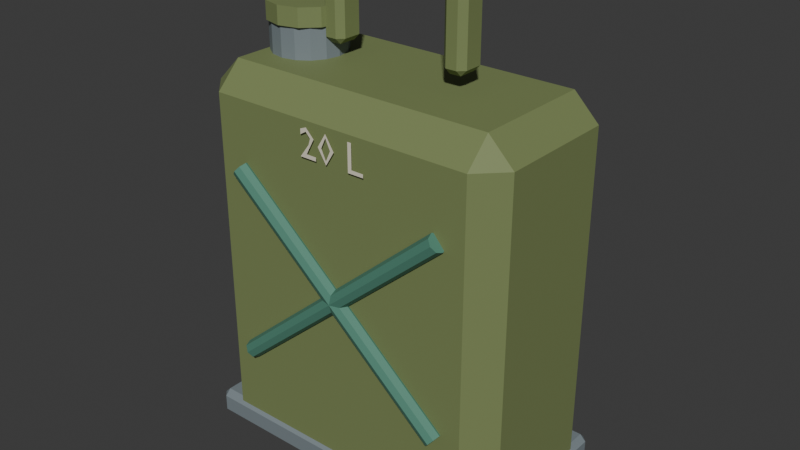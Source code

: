 # Source: jerry_can.blend  (saved by Blender 5.2.45; exported with 4.5.12 LTS)
import bpy
from mathutils import Matrix  # noqa: F401  (used for matrix-valued properties, if any)

bpy.ops.wm.read_factory_settings(use_empty=True)
scene = bpy.context.scene
scene.name = 'Scene'

# ---- collections
col_collection = bpy.data.collections.new('Collection'); scene.collection.children.link(col_collection)

# ---- materials (node trees are filled in below, after node groups)
mat_loot_vertex_palette = bpy.data.materials.new('Loot vertex palette')

# ---- material node trees
mat_loot_vertex_palette.use_nodes = True; mat_loot_vertex_palette.node_tree.nodes.clear()
_N = mat_loot_vertex_palette.node_tree.nodes; _L = mat_loot_vertex_palette.node_tree.links
n0 = _N.new('ShaderNodeBsdfPrincipled'); n0.name = 'Principled BSDF'; n0.location = (-200, 100)
n0.inputs[2].default_value = 0.68
n0.inputs[10].default_value = 0.005
n1 = _N.new('ShaderNodeOutputMaterial'); n1.name = 'Material Output'; n1.location = (200, 100)
n2 = _N.new('ShaderNodeVertexColor'); n2.name = 'Color Attribute'; n2.location = (0, 0)
n2.layer_name = 'Color'
_L.new(n0.outputs[0], n1.inputs[0])
_L.new(n2.outputs[0], n0.inputs[0])
n1.is_active_output = True

# ---- world
world_world = bpy.data.worlds.new('World'); scene.world = world_world
world_world.use_nodes = True; world_world.node_tree.nodes.clear()
_N = world_world.node_tree.nodes; _L = world_world.node_tree.links
n0 = _N.new('ShaderNodeOutputWorld'); n0.name = 'World Output'; n0.location = (200, 100)
n1 = _N.new('ShaderNodeBackground'); n1.name = 'Background'; n1.location = (-200, 100)
n1.inputs[0].default_value = (0.05088, 0.05088, 0.05088, 1.0)
_L.new(n1.outputs[0], n0.inputs[0])
n0.is_active_output = True
world_world.color = (0.05088, 0.05088, 0.05088)
world_world.sun_shadow_jitter_overblur = 0.0

# ---- meshes
me_cube_001 = bpy.data.meshes.new('Cube.001')
me_cube_001.from_pydata([(-0.135, -0.06, -0.195), (-0.135, -0.085, -0.17), (-0.16, -0.06, -0.17), (-0.135, -0.085, 0.17), (-0.135, -0.06, 0.195), (-0.16, -0.06, 0.17), (-0.135, 0.06, -0.195), (-0.16, 0.06, -0.17), (-0.135, 0.085, -0.17), (-0.135, 0.06, 0.195), (-0.135, 0.085, 0.17), (-0.16, 0.06, 0.17), (0.135, -0.06, -0.195), (0.16, -0.06, -0.17), (0.135, -0.085, -0.17), (0.135, -0.06, 0.195), (0.135, -0.085, 0.17), (0.16, -0.06, 0.17), (0.135, 0.06, -0.195), (0.135, 0.085, -0.17), (0.16, 0.06, -0.17), (0.135, 0.06, 0.195), (0.16, 0.06, 0.17), (0.135, 0.085, 0.17)], [], [(0, 1, 2), (3, 4, 5), (6, 7, 8), (9, 10, 11), (12, 13, 14), (15, 16, 17), (18, 19, 20), (21, 22, 23), (6, 0, 2, 7), (1, 3, 5, 2), (4, 9, 11, 5), (10, 8, 7, 11), (18, 6, 8, 19), (9, 21, 23, 10), (22, 20, 19, 23), (12, 18, 20, 13), (21, 15, 17, 22), (16, 14, 13, 17), (0, 12, 14, 1), (15, 4, 3, 16), (6, 18, 12, 0), (2, 5, 11, 7), (14, 16, 3, 1), (21, 9, 4, 15), (8, 10, 23, 19), (20, 22, 17, 13)])
_uv = me_cube_001.uv_layers.new(name='UVMap')
_uv.uv.foreach_set('vector', [0.1445, 0.7132, 0.1445, 0.75, 0.125, 0.7132, 0.609, 0.0, 0.625, 0.03676, 0.609, 0.03676, 0.1445, 0.5368, 0.125, 0.5368, 0.1445, 0.5, 0.625, 0.232, 0.609, 0.2646, 0.609, 0.2132, 0.3555, 0.7132, 0.387, 0.7132, 0.3732, 0.7598, 0.6348, 0.7414, 0.609, 0.7695, 0.609, 0.7224, 0.3555, 0.5368, 0.3732, 0.4902, 0.387, 0.5368, 0.6348, 0.5086, 0.609, 0.5276, 0.609, 0.4805, 0.1445, 0.5368, 0.1445, 0.7132, 0.125, 0.7132, 0.125, 0.5368, 0.391, 0.0, 0.609, 0.0, 0.609, 0.03676, 0.391, 0.03676, 0.625, 0.03676, 0.625, 0.232, 0.609, 0.2132, 0.609, 0.03676, 0.609, 0.2646, 0.391, 0.2695, 0.391, 0.2132, 0.609, 0.2132, 0.3555, 0.5368, 0.1445, 0.5368, 0.1445, 0.5, 0.3732, 0.4902, 0.625, 0.232, 0.6348, 0.5086, 0.609, 0.4805, 0.609, 0.2646, 0.609, 0.5276, 0.387, 0.5368, 0.3732, 0.4902, 0.609, 0.4805, 0.3555, 0.7132, 0.3555, 0.5368, 0.387, 0.5368, 0.387, 0.7132, 0.6348, 0.5086, 0.6348, 0.7414, 0.609, 0.7224, 0.609, 0.5276, 0.609, 0.7695, 0.3732, 0.7598, 0.387, 0.7132, 0.609, 0.7224, 0.1445, 0.7132, 0.3555, 0.7132, 0.3732, 0.7598, 0.1445, 0.75, 0.6348, 0.7414, 0.625, 0.9805, 0.609, 0.9805, 0.609, 0.7695, 0.1445, 0.5368, 0.3555, 0.5368, 0.3555, 0.7132, 0.1445, 0.7132, 0.391, 0.03676, 0.609, 0.03676, 0.609, 0.2132, 0.391, 0.2132, 0.3732, 0.7598, 0.609, 0.7695, 0.609, 0.9805, 0.391, 0.9805, 0.6348, 0.5086, 0.8555, 0.5368, 0.8555, 0.7132, 0.6348, 0.7414, 0.391, 0.2695, 0.609, 0.2646, 0.609, 0.4805, 0.3732, 0.4902, 0.387, 0.5368, 0.609, 0.5276, 0.609, 0.7224, 0.387, 0.7132])
_ca = me_cube_001.color_attributes.new('Color', 'BYTE_COLOR', 'CORNER')
_ca.data.foreach_set('color', [0.1912, 0.2384, 0.09084, 1.0, 0.1912, 0.2384, 0.09084, 1.0, 0.1912, 0.2384, 0.09084, 1.0, 0.1912, 0.2384, 0.09084, 1.0, 0.1912, 0.2384, 0.09084, 1.0, 0.1912, 0.2384, 0.09084, 1.0, 0.1912, 0.2384, 0.09084, 1.0, 0.1912, 0.2384, 0.09084, 1.0, 0.1912, 0.2384, 0.09084, 1.0, 0.1912, 0.2384, 0.09084, 1.0, 0.1912, 0.2384, 0.09084, 1.0, 0.1912, 0.2384, 0.09084, 1.0, 0.1912, 0.2384, 0.09084, 1.0, 0.1912, 0.2384, 0.09084, 1.0, 0.1912, 0.2384, 0.09084, 1.0, 0.1912, 0.2384, 0.09084, 1.0, 0.1912, 0.2384, 0.09084, 1.0, 0.1912, 0.2384, 0.09084, 1.0, 0.1912, 0.2384, 0.09084, 1.0, 0.1912, 0.2384, 0.09084, 1.0, 0.1912, 0.2384, 0.09084, 1.0, 0.1912, 0.2384, 0.09084, 1.0, 0.1912, 0.2384, 0.09084, 1.0, 0.1912, 0.2384, 0.09084, 1.0, 0.1912, 0.2384, 0.09084, 1.0, 0.1912, 0.2384, 0.09084, 1.0, 0.1912, 0.2384, 0.09084, 1.0, 0.1912, 0.2384, 0.09084, 1.0, 0.1912, 0.2384, 0.09084, 1.0, 0.1912, 0.2384, 0.09084, 1.0, 0.1912, 0.2384, 0.09084, 1.0, 0.1912, 0.2384, 0.09084, 1.0, 0.1912, 0.2384, 0.09084, 1.0, 0.1912, 0.2384, 0.09084, 1.0, 0.1912, 0.2384, 0.09084, 1.0, 0.1912, 0.2384, 0.09084, 1.0, 0.1912, 0.2384, 0.09084, 1.0, 0.1912, 0.2384, 0.09084, 1.0, 0.1912, 0.2384, 0.09084, 1.0, 0.1912, 0.2384, 0.09084, 1.0, 0.1912, 0.2384, 0.09084, 1.0, 0.1912, 0.2384, 0.09084, 1.0, 0.1912, 0.2384, 0.09084, 1.0, 0.1912, 0.2384, 0.09084, 1.0, 0.1912, 0.2384, 0.09084, 1.0, 0.1912, 0.2384, 0.09084, 1.0, 0.1912, 0.2384, 0.09084, 1.0, 0.1912, 0.2384, 0.09084, 1.0, 0.1912, 0.2384, 0.09084, 1.0, 0.1912, 0.2384, 0.09084, 1.0, 0.1912, 0.2384, 0.09084, 1.0, 0.1912, 0.2384, 0.09084, 1.0, 0.1912, 0.2384, 0.09084, 1.0, 0.1912, 0.2384, 0.09084, 1.0, 0.1912, 0.2384, 0.09084, 1.0, 0.1912, 0.2384, 0.09084, 1.0, 0.1912, 0.2384, 0.09084, 1.0, 0.1912, 0.2384, 0.09084, 1.0, 0.1912, 0.2384, 0.09084, 1.0, 0.1912, 0.2384, 0.09084, 1.0, 0.1912, 0.2384, 0.09084, 1.0, 0.1912, 0.2384, 0.09084, 1.0, 0.1912, 0.2384, 0.09084, 1.0, 0.1912, 0.2384, 0.09084, 1.0, 0.1912, 0.2384, 0.09084, 1.0, 0.1912, 0.2384, 0.09084, 1.0, 0.1912, 0.2384, 0.09084, 1.0, 0.1912, 0.2384, 0.09084, 1.0, 0.1912, 0.2384, 0.09084, 1.0, 0.1912, 0.2384, 0.09084, 1.0, 0.1912, 0.2384, 0.09084, 1.0, 0.1912, 0.2384, 0.09084, 1.0, 0.1912, 0.2384, 0.09084, 1.0, 0.1912, 0.2384, 0.09084, 1.0, 0.1912, 0.2384, 0.09084, 1.0, 0.1912, 0.2384, 0.09084, 1.0, 0.1912, 0.2384, 0.09084, 1.0, 0.1912, 0.2384, 0.09084, 1.0, 0.1912, 0.2384, 0.09084, 1.0, 0.1912, 0.2384, 0.09084, 1.0, 0.1912, 0.2384, 0.09084, 1.0, 0.1912, 0.2384, 0.09084, 1.0, 0.1912, 0.2384, 0.09084, 1.0, 0.1912, 0.2384, 0.09084, 1.0, 0.1912, 0.2384, 0.09084, 1.0, 0.1912, 0.2384, 0.09084, 1.0, 0.1912, 0.2384, 0.09084, 1.0, 0.1912, 0.2384, 0.09084, 1.0, 0.1912, 0.2384, 0.09084, 1.0, 0.1912, 0.2384, 0.09084, 1.0, 0.1912, 0.2384, 0.09084, 1.0, 0.1912, 0.2384, 0.09084, 1.0, 0.1912, 0.2384, 0.09084, 1.0, 0.1912, 0.2384, 0.09084, 1.0, 0.1912, 0.2384, 0.09084, 1.0, 0.1912, 0.2384, 0.09084, 1.0])
me_cube_001.materials.append(mat_loot_vertex_palette)
me_cube_001.update()
me_cube_002 = bpy.data.meshes.new('Cube.002')
me_cube_002.from_pydata([(-0.157, -0.082, -0.014), (-0.157, -0.088, -0.008), (-0.163, -0.082, -0.008), (-0.157, -0.088, 0.008), (-0.157, -0.082, 0.014), (-0.163, -0.082, 0.008), (-0.157, 0.082, -0.014), (-0.163, 0.082, -0.008), (-0.157, 0.088, -0.008), (-0.157, 0.082, 0.014), (-0.157, 0.088, 0.008), (-0.163, 0.082, 0.008), (0.157, -0.082, -0.014), (0.163, -0.082, -0.008), (0.157, -0.088, -0.008), (0.157, -0.082, 0.014), (0.157, -0.088, 0.008), (0.163, -0.082, 0.008), (0.157, 0.082, -0.014), (0.157, 0.088, -0.008), (0.163, 0.082, -0.008), (0.157, 0.082, 0.014), (0.163, 0.082, 0.008), (0.157, 0.088, 0.008)], [], [(0, 1, 2), (3, 4, 5), (6, 7, 8), (9, 10, 11), (12, 13, 14), (15, 16, 17), (18, 19, 20), (21, 22, 23), (6, 0, 2, 7), (1, 3, 5, 2), (4, 9, 11, 5), (10, 8, 7, 11), (18, 6, 8, 19), (9, 21, 23, 10), (22, 20, 19, 23), (12, 18, 20, 13), (21, 15, 17, 22), (16, 14, 13, 17), (0, 12, 14, 1), (15, 4, 3, 16), (6, 18, 12, 0), (2, 5, 11, 7), (14, 16, 3, 1), (21, 9, 4, 15), (8, 10, 23, 19), (20, 22, 17, 13)])
_uv = me_cube_002.uv_layers.new(name='UVMap')
_uv.uv.foreach_set('vector', [0.1296, 0.7415, 0.1296, 0.75, 0.125, 0.7415, 0.5714, 0.9954, 0.625, 0.9954, 0.5714, 1.0, 0.1296, 0.5085, 0.125, 0.5085, 0.1296, 0.5, 0.625, 0.2502, 0.5714, 0.2546, 0.5714, 0.2436, 0.3704, 0.7415, 0.4152, 0.7415, 0.3995, 0.7523, 0.6273, 0.748, 0.5714, 0.7546, 0.5714, 0.7436, 0.3704, 0.5085, 0.3995, 0.4977, 0.4152, 0.5085, 0.6273, 0.5052, 0.5714, 0.5085, 0.5714, 0.4965, 0.1296, 0.5085, 0.1296, 0.7415, 0.125, 0.7415, 0.125, 0.5085, 0.4286, 0.0, 0.5714, 0.0, 0.5714, 0.008523, 0.4286, 0.008523, 0.625, 0.008523, 0.625, 0.2502, 0.5714, 0.2436, 0.5714, 0.008523, 0.5714, 0.2546, 0.4286, 0.2546, 0.4286, 0.2415, 0.5714, 0.2436, 0.3704, 0.5085, 0.1296, 0.5085, 0.1296, 0.5, 0.3995, 0.4977, 0.625, 0.2502, 0.6273, 0.5052, 0.5714, 0.4965, 0.5714, 0.2546, 0.5714, 0.5085, 0.4152, 0.5085, 0.3995, 0.4977, 0.5714, 0.4965, 0.3704, 0.7415, 0.3704, 0.5085, 0.4152, 0.5085, 0.4152, 0.7415, 0.6273, 0.5052, 0.6273, 0.748, 0.5714, 0.7436, 0.5714, 0.5085, 0.5714, 0.7546, 0.3995, 0.7523, 0.4152, 0.7415, 0.5714, 0.7436, 0.1296, 0.7415, 0.3704, 0.7415, 0.3995, 0.7523, 0.1296, 0.75, 0.6273, 0.748, 0.625, 0.9954, 0.5714, 0.9954, 0.5714, 0.7546, 0.1296, 0.5085, 0.3704, 0.5085, 0.3704, 0.7415, 0.1296, 0.7415, 0.4286, 0.008523, 0.5714, 0.008523, 0.5714, 0.2436, 0.4286, 0.2415, 0.3995, 0.7523, 0.5714, 0.7546, 0.5714, 0.9954, 0.4286, 0.9954, 0.6273, 0.5052, 0.8704, 0.5085, 0.8704, 0.7415, 0.6273, 0.748, 0.4286, 0.2546, 0.5714, 0.2546, 0.5714, 0.4965, 0.3995, 0.4977, 0.4152, 0.5085, 0.5714, 0.5085, 0.5714, 0.7436, 0.4152, 0.7415])
_ca = me_cube_002.color_attributes.new('Color', 'BYTE_COLOR', 'CORNER')
_ca.data.foreach_set('color', [0.1912, 0.2307, 0.2502, 1.0, 0.1912, 0.2307, 0.2502, 1.0, 0.1912, 0.2307, 0.2502, 1.0, 0.1912, 0.2307, 0.2502, 1.0, 0.1912, 0.2307, 0.2502, 1.0, 0.1912, 0.2307, 0.2502, 1.0, 0.1912, 0.2307, 0.2502, 1.0, 0.1912, 0.2307, 0.2502, 1.0, 0.1912, 0.2307, 0.2502, 1.0, 0.1912, 0.2307, 0.2502, 1.0, 0.1912, 0.2307, 0.2502, 1.0, 0.1912, 0.2307, 0.2502, 1.0, 0.1912, 0.2307, 0.2502, 1.0, 0.1912, 0.2307, 0.2502, 1.0, 0.1912, 0.2307, 0.2502, 1.0, 0.1912, 0.2307, 0.2502, 1.0, 0.1912, 0.2307, 0.2502, 1.0, 0.1912, 0.2307, 0.2502, 1.0, 0.1912, 0.2307, 0.2502, 1.0, 0.1912, 0.2307, 0.2502, 1.0, 0.1912, 0.2307, 0.2502, 1.0, 0.1912, 0.2307, 0.2502, 1.0, 0.1912, 0.2307, 0.2502, 1.0, 0.1912, 0.2307, 0.2502, 1.0, 0.1912, 0.2307, 0.2502, 1.0, 0.1912, 0.2307, 0.2502, 1.0, 0.1912, 0.2307, 0.2502, 1.0, 0.1912, 0.2307, 0.2502, 1.0, 0.1912, 0.2307, 0.2502, 1.0, 0.1912, 0.2307, 0.2502, 1.0, 0.1912, 0.2307, 0.2502, 1.0, 0.1912, 0.2307, 0.2502, 1.0, 0.1912, 0.2307, 0.2502, 1.0, 0.1912, 0.2307, 0.2502, 1.0, 0.1912, 0.2307, 0.2502, 1.0, 0.1912, 0.2307, 0.2502, 1.0, 0.1912, 0.2307, 0.2502, 1.0, 0.1912, 0.2307, 0.2502, 1.0, 0.1912, 0.2307, 0.2502, 1.0, 0.1912, 0.2307, 0.2502, 1.0, 0.1912, 0.2307, 0.2502, 1.0, 0.1912, 0.2307, 0.2502, 1.0, 0.1912, 0.2307, 0.2502, 1.0, 0.1912, 0.2307, 0.2502, 1.0, 0.1912, 0.2307, 0.2502, 1.0, 0.1912, 0.2307, 0.2502, 1.0, 0.1912, 0.2307, 0.2502, 1.0, 0.1912, 0.2307, 0.2502, 1.0, 0.1912, 0.2307, 0.2502, 1.0, 0.1912, 0.2307, 0.2502, 1.0, 0.1912, 0.2307, 0.2502, 1.0, 0.1912, 0.2307, 0.2502, 1.0, 0.1912, 0.2307, 0.2502, 1.0, 0.1912, 0.2307, 0.2502, 1.0, 0.1912, 0.2307, 0.2502, 1.0, 0.1912, 0.2307, 0.2502, 1.0, 0.1912, 0.2307, 0.2502, 1.0, 0.1912, 0.2307, 0.2502, 1.0, 0.1912, 0.2307, 0.2502, 1.0, 0.1912, 0.2307, 0.2502, 1.0, 0.1912, 0.2307, 0.2502, 1.0, 0.1912, 0.2307, 0.2502, 1.0, 0.1912, 0.2307, 0.2502, 1.0, 0.1912, 0.2307, 0.2502, 1.0, 0.1912, 0.2307, 0.2502, 1.0, 0.1912, 0.2307, 0.2502, 1.0, 0.1912, 0.2307, 0.2502, 1.0, 0.1912, 0.2307, 0.2502, 1.0, 0.1912, 0.2307, 0.2502, 1.0, 0.1912, 0.2307, 0.2502, 1.0, 0.1912, 0.2307, 0.2502, 1.0, 0.1912, 0.2307, 0.2502, 1.0, 0.1912, 0.2307, 0.2502, 1.0, 0.1912, 0.2307, 0.2502, 1.0, 0.1912, 0.2307, 0.2502, 1.0, 0.1912, 0.2307, 0.2502, 1.0, 0.1912, 0.2307, 0.2502, 1.0, 0.1912, 0.2307, 0.2502, 1.0, 0.1912, 0.2307, 0.2502, 1.0, 0.1912, 0.2307, 0.2502, 1.0, 0.1912, 0.2307, 0.2502, 1.0, 0.1912, 0.2307, 0.2502, 1.0, 0.1912, 0.2307, 0.2502, 1.0, 0.1912, 0.2307, 0.2502, 1.0, 0.1912, 0.2307, 0.2502, 1.0, 0.1912, 0.2307, 0.2502, 1.0, 0.1912, 0.2307, 0.2502, 1.0, 0.1912, 0.2307, 0.2502, 1.0, 0.1912, 0.2307, 0.2502, 1.0, 0.1912, 0.2307, 0.2502, 1.0, 0.1912, 0.2307, 0.2502, 1.0, 0.1912, 0.2307, 0.2502, 1.0, 0.1912, 0.2307, 0.2502, 1.0, 0.1912, 0.2307, 0.2502, 1.0, 0.1912, 0.2307, 0.2502, 1.0, 0.1912, 0.2307, 0.2502, 1.0])
me_cube_002.materials.append(mat_loot_vertex_palette)
me_cube_002.update()
me_cube_003 = bpy.data.meshes.new('Cube.003')
me_cube_003.from_pydata([(-0.0055, -0.009, -0.035), (-0.0055, -0.015, -0.029), (-0.0115, -0.009, -0.029), (-0.0055, -0.015, 0.029), (-0.0055, -0.009, 0.035), (-0.0115, -0.009, 0.029), (-0.0055, 0.009, -0.035), (-0.0115, 0.009, -0.029), (-0.0055, 0.015, -0.029), (-0.0055, 0.009, 0.035), (-0.0055, 0.015, 0.029), (-0.0115, 0.009, 0.029), (0.0055, -0.009, -0.035), (0.0115, -0.009, -0.029), (0.0055, -0.015, -0.029), (0.0055, -0.009, 0.035), (0.0055, -0.015, 0.029), (0.0115, -0.009, 0.029), (0.0055, 0.009, -0.035), (0.0055, 0.015, -0.029), (0.0115, 0.009, -0.029), (0.0055, 0.009, 0.035), (0.0115, 0.009, 0.029), (0.0055, 0.015, 0.029)], [], [(0, 1, 2), (3, 4, 5), (6, 7, 8), (9, 10, 11), (12, 13, 14), (15, 16, 17), (18, 19, 20), (21, 22, 23), (6, 0, 2, 7), (1, 3, 5, 2), (4, 9, 11, 5), (10, 8, 7, 11), (18, 6, 8, 19), (9, 21, 23, 10), (22, 20, 19, 23), (12, 18, 20, 13), (21, 15, 17, 22), (16, 14, 13, 17), (0, 12, 14, 1), (15, 4, 3, 16), (6, 18, 12, 0), (2, 5, 11, 7), (14, 16, 3, 1), (21, 9, 4, 15), (8, 10, 23, 19), (20, 22, 17, 13)])
_uv = me_cube_003.uv_layers.new(name='UVMap')
_uv.uv.foreach_set('vector', [0.1902, 0.7, 0.1902, 0.75, 0.125, 0.7, 0.6036, 0.9348, 0.625, 0.9348, 0.6036, 1.0, 0.1902, 0.55, 0.125, 0.55, 0.1902, 0.5, 0.625, 0.2768, 0.6036, 0.3152, 0.6036, 0.2125, 0.3098, 0.7, 0.3911, 0.7, 0.3531, 0.7826, 0.6576, 0.7576, 0.6036, 0.8152, 0.6036, 0.7125, 0.3098, 0.55, 0.3531, 0.4674, 0.3911, 0.55, 0.6576, 0.5212, 0.6036, 0.55, 0.6036, 0.4511, 0.1902, 0.55, 0.1902, 0.7, 0.125, 0.7, 0.125, 0.55, 0.3964, 0.0, 0.6036, 0.0, 0.6036, 0.05, 0.3964, 0.05, 0.625, 0.05, 0.625, 0.2768, 0.6036, 0.2125, 0.6036, 0.05, 0.6036, 0.3152, 0.3964, 0.3152, 0.3964, 0.2, 0.6036, 0.2125, 0.3098, 0.55, 0.1902, 0.55, 0.1902, 0.5, 0.3531, 0.4674, 0.625, 0.2768, 0.6576, 0.5212, 0.6036, 0.4511, 0.6036, 0.3152, 0.6036, 0.55, 0.3911, 0.55, 0.3531, 0.4674, 0.6036, 0.4511, 0.3098, 0.7, 0.3098, 0.55, 0.3911, 0.55, 0.3911, 0.7, 0.6576, 0.5212, 0.6576, 0.7576, 0.6036, 0.7125, 0.6036, 0.55, 0.6036, 0.8152, 0.3531, 0.7826, 0.3911, 0.7, 0.6036, 0.7125, 0.1902, 0.7, 0.3098, 0.7, 0.3531, 0.7826, 0.1902, 0.75, 0.6576, 0.7576, 0.625, 0.9348, 0.6036, 0.9348, 0.6036, 0.8152, 0.1902, 0.55, 0.3098, 0.55, 0.3098, 0.7, 0.1902, 0.7, 0.3964, 0.05, 0.6036, 0.05, 0.6036, 0.2125, 0.3964, 0.2, 0.3531, 0.7826, 0.6036, 0.8152, 0.6036, 0.9348, 0.3964, 0.9348, 0.6576, 0.5212, 0.8098, 0.55, 0.8098, 0.7, 0.6576, 0.7576, 0.3964, 0.3152, 0.6036, 0.3152, 0.6036, 0.4511, 0.3531, 0.4674, 0.3911, 0.55, 0.6036, 0.55, 0.6036, 0.7125, 0.3911, 0.7])
_ca = me_cube_003.color_attributes.new('Color', 'BYTE_COLOR', 'CORNER')
_ca.data.foreach_set('color', [0.1912, 0.2384, 0.09084, 1.0, 0.1912, 0.2384, 0.09084, 1.0, 0.1912, 0.2384, 0.09084, 1.0, 0.1912, 0.2384, 0.09084, 1.0, 0.1912, 0.2384, 0.09084, 1.0, 0.1912, 0.2384, 0.09084, 1.0, 0.1912, 0.2384, 0.09084, 1.0, 0.1912, 0.2384, 0.09084, 1.0, 0.1912, 0.2384, 0.09084, 1.0, 0.1912, 0.2384, 0.09084, 1.0, 0.1912, 0.2384, 0.09084, 1.0, 0.1912, 0.2384, 0.09084, 1.0, 0.1912, 0.2384, 0.09084, 1.0, 0.1912, 0.2384, 0.09084, 1.0, 0.1912, 0.2384, 0.09084, 1.0, 0.1912, 0.2384, 0.09084, 1.0, 0.1912, 0.2384, 0.09084, 1.0, 0.1912, 0.2384, 0.09084, 1.0, 0.1912, 0.2384, 0.09084, 1.0, 0.1912, 0.2384, 0.09084, 1.0, 0.1912, 0.2384, 0.09084, 1.0, 0.1912, 0.2384, 0.09084, 1.0, 0.1912, 0.2384, 0.09084, 1.0, 0.1912, 0.2384, 0.09084, 1.0, 0.1912, 0.2384, 0.09084, 1.0, 0.1912, 0.2384, 0.09084, 1.0, 0.1912, 0.2384, 0.09084, 1.0, 0.1912, 0.2384, 0.09084, 1.0, 0.1912, 0.2384, 0.09084, 1.0, 0.1912, 0.2384, 0.09084, 1.0, 0.1912, 0.2384, 0.09084, 1.0, 0.1912, 0.2384, 0.09084, 1.0, 0.1912, 0.2384, 0.09084, 1.0, 0.1912, 0.2384, 0.09084, 1.0, 0.1912, 0.2384, 0.09084, 1.0, 0.1912, 0.2384, 0.09084, 1.0, 0.1912, 0.2384, 0.09084, 1.0, 0.1912, 0.2384, 0.09084, 1.0, 0.1912, 0.2384, 0.09084, 1.0, 0.1912, 0.2384, 0.09084, 1.0, 0.1912, 0.2384, 0.09084, 1.0, 0.1912, 0.2384, 0.09084, 1.0, 0.1912, 0.2384, 0.09084, 1.0, 0.1912, 0.2384, 0.09084, 1.0, 0.1912, 0.2384, 0.09084, 1.0, 0.1912, 0.2384, 0.09084, 1.0, 0.1912, 0.2384, 0.09084, 1.0, 0.1912, 0.2384, 0.09084, 1.0, 0.1912, 0.2384, 0.09084, 1.0, 0.1912, 0.2384, 0.09084, 1.0, 0.1912, 0.2384, 0.09084, 1.0, 0.1912, 0.2384, 0.09084, 1.0, 0.1912, 0.2384, 0.09084, 1.0, 0.1912, 0.2384, 0.09084, 1.0, 0.1912, 0.2384, 0.09084, 1.0, 0.1912, 0.2384, 0.09084, 1.0, 0.1912, 0.2384, 0.09084, 1.0, 0.1912, 0.2384, 0.09084, 1.0, 0.1912, 0.2384, 0.09084, 1.0, 0.1912, 0.2384, 0.09084, 1.0, 0.1912, 0.2384, 0.09084, 1.0, 0.1912, 0.2384, 0.09084, 1.0, 0.1912, 0.2384, 0.09084, 1.0, 0.1912, 0.2384, 0.09084, 1.0, 0.1912, 0.2384, 0.09084, 1.0, 0.1912, 0.2384, 0.09084, 1.0, 0.1912, 0.2384, 0.09084, 1.0, 0.1912, 0.2384, 0.09084, 1.0, 0.1912, 0.2384, 0.09084, 1.0, 0.1912, 0.2384, 0.09084, 1.0, 0.1912, 0.2384, 0.09084, 1.0, 0.1912, 0.2384, 0.09084, 1.0, 0.1912, 0.2384, 0.09084, 1.0, 0.1912, 0.2384, 0.09084, 1.0, 0.1912, 0.2384, 0.09084, 1.0, 0.1912, 0.2384, 0.09084, 1.0, 0.1912, 0.2384, 0.09084, 1.0, 0.1912, 0.2384, 0.09084, 1.0, 0.1912, 0.2384, 0.09084, 1.0, 0.1912, 0.2384, 0.09084, 1.0, 0.1912, 0.2384, 0.09084, 1.0, 0.1912, 0.2384, 0.09084, 1.0, 0.1912, 0.2384, 0.09084, 1.0, 0.1912, 0.2384, 0.09084, 1.0, 0.1912, 0.2384, 0.09084, 1.0, 0.1912, 0.2384, 0.09084, 1.0, 0.1912, 0.2384, 0.09084, 1.0, 0.1912, 0.2384, 0.09084, 1.0, 0.1912, 0.2384, 0.09084, 1.0, 0.1912, 0.2384, 0.09084, 1.0, 0.1912, 0.2384, 0.09084, 1.0, 0.1912, 0.2384, 0.09084, 1.0, 0.1912, 0.2384, 0.09084, 1.0, 0.1912, 0.2384, 0.09084, 1.0, 0.1912, 0.2384, 0.09084, 1.0, 0.1912, 0.2384, 0.09084, 1.0])
me_cube_003.materials.append(mat_loot_vertex_palette)
me_cube_003.update()
me_cube_004 = bpy.data.meshes.new('Cube.004')
me_cube_004.from_pydata([(-0.0055, -0.009, -0.035), (-0.0055, -0.015, -0.029), (-0.0115, -0.009, -0.029), (-0.0055, -0.015, 0.029), (-0.0055, -0.009, 0.035), (-0.0115, -0.009, 0.029), (-0.0055, 0.009, -0.035), (-0.0115, 0.009, -0.029), (-0.0055, 0.015, -0.029), (-0.0055, 0.009, 0.035), (-0.0055, 0.015, 0.029), (-0.0115, 0.009, 0.029), (0.0055, -0.009, -0.035), (0.0115, -0.009, -0.029), (0.0055, -0.015, -0.029), (0.0055, -0.009, 0.035), (0.0055, -0.015, 0.029), (0.0115, -0.009, 0.029), (0.0055, 0.009, -0.035), (0.0055, 0.015, -0.029), (0.0115, 0.009, -0.029), (0.0055, 0.009, 0.035), (0.0115, 0.009, 0.029), (0.0055, 0.015, 0.029)], [], [(0, 1, 2), (3, 4, 5), (6, 7, 8), (9, 10, 11), (12, 13, 14), (15, 16, 17), (18, 19, 20), (21, 22, 23), (6, 0, 2, 7), (1, 3, 5, 2), (4, 9, 11, 5), (10, 8, 7, 11), (18, 6, 8, 19), (9, 21, 23, 10), (22, 20, 19, 23), (12, 18, 20, 13), (21, 15, 17, 22), (16, 14, 13, 17), (0, 12, 14, 1), (15, 4, 3, 16), (6, 18, 12, 0), (2, 5, 11, 7), (14, 16, 3, 1), (21, 9, 4, 15), (8, 10, 23, 19), (20, 22, 17, 13)])
_uv = me_cube_004.uv_layers.new(name='UVMap')
_uv.uv.foreach_set('vector', [0.1902, 0.7, 0.1902, 0.75, 0.125, 0.7, 0.6036, 0.9348, 0.625, 0.9348, 0.6036, 1.0, 0.1902, 0.55, 0.125, 0.55, 0.1902, 0.5, 0.625, 0.2768, 0.6036, 0.3152, 0.6036, 0.2125, 0.3098, 0.7, 0.3911, 0.7, 0.3531, 0.7826, 0.6576, 0.7576, 0.6036, 0.8152, 0.6036, 0.7125, 0.3098, 0.55, 0.3531, 0.4674, 0.3911, 0.55, 0.6576, 0.5212, 0.6036, 0.55, 0.6036, 0.4511, 0.1902, 0.55, 0.1902, 0.7, 0.125, 0.7, 0.125, 0.55, 0.3964, 0.0, 0.6036, 0.0, 0.6036, 0.05, 0.3964, 0.05, 0.625, 0.05, 0.625, 0.2768, 0.6036, 0.2125, 0.6036, 0.05, 0.6036, 0.3152, 0.3964, 0.3152, 0.3964, 0.2, 0.6036, 0.2125, 0.3098, 0.55, 0.1902, 0.55, 0.1902, 0.5, 0.3531, 0.4674, 0.625, 0.2768, 0.6576, 0.5212, 0.6036, 0.4511, 0.6036, 0.3152, 0.6036, 0.55, 0.3911, 0.55, 0.3531, 0.4674, 0.6036, 0.4511, 0.3098, 0.7, 0.3098, 0.55, 0.3911, 0.55, 0.3911, 0.7, 0.6576, 0.5212, 0.6576, 0.7576, 0.6036, 0.7125, 0.6036, 0.55, 0.6036, 0.8152, 0.3531, 0.7826, 0.3911, 0.7, 0.6036, 0.7125, 0.1902, 0.7, 0.3098, 0.7, 0.3531, 0.7826, 0.1902, 0.75, 0.6576, 0.7576, 0.625, 0.9348, 0.6036, 0.9348, 0.6036, 0.8152, 0.1902, 0.55, 0.3098, 0.55, 0.3098, 0.7, 0.1902, 0.7, 0.3964, 0.05, 0.6036, 0.05, 0.6036, 0.2125, 0.3964, 0.2, 0.3531, 0.7826, 0.6036, 0.8152, 0.6036, 0.9348, 0.3964, 0.9348, 0.6576, 0.5212, 0.8098, 0.55, 0.8098, 0.7, 0.6576, 0.7576, 0.3964, 0.3152, 0.6036, 0.3152, 0.6036, 0.4511, 0.3531, 0.4674, 0.3911, 0.55, 0.6036, 0.55, 0.6036, 0.7125, 0.3911, 0.7])
_ca = me_cube_004.color_attributes.new('Color', 'BYTE_COLOR', 'CORNER')
_ca.data.foreach_set('color', [0.1912, 0.2384, 0.09084, 1.0, 0.1912, 0.2384, 0.09084, 1.0, 0.1912, 0.2384, 0.09084, 1.0, 0.1912, 0.2384, 0.09084, 1.0, 0.1912, 0.2384, 0.09084, 1.0, 0.1912, 0.2384, 0.09084, 1.0, 0.1912, 0.2384, 0.09084, 1.0, 0.1912, 0.2384, 0.09084, 1.0, 0.1912, 0.2384, 0.09084, 1.0, 0.1912, 0.2384, 0.09084, 1.0, 0.1912, 0.2384, 0.09084, 1.0, 0.1912, 0.2384, 0.09084, 1.0, 0.1912, 0.2384, 0.09084, 1.0, 0.1912, 0.2384, 0.09084, 1.0, 0.1912, 0.2384, 0.09084, 1.0, 0.1912, 0.2384, 0.09084, 1.0, 0.1912, 0.2384, 0.09084, 1.0, 0.1912, 0.2384, 0.09084, 1.0, 0.1912, 0.2384, 0.09084, 1.0, 0.1912, 0.2384, 0.09084, 1.0, 0.1912, 0.2384, 0.09084, 1.0, 0.1912, 0.2384, 0.09084, 1.0, 0.1912, 0.2384, 0.09084, 1.0, 0.1912, 0.2384, 0.09084, 1.0, 0.1912, 0.2384, 0.09084, 1.0, 0.1912, 0.2384, 0.09084, 1.0, 0.1912, 0.2384, 0.09084, 1.0, 0.1912, 0.2384, 0.09084, 1.0, 0.1912, 0.2384, 0.09084, 1.0, 0.1912, 0.2384, 0.09084, 1.0, 0.1912, 0.2384, 0.09084, 1.0, 0.1912, 0.2384, 0.09084, 1.0, 0.1912, 0.2384, 0.09084, 1.0, 0.1912, 0.2384, 0.09084, 1.0, 0.1912, 0.2384, 0.09084, 1.0, 0.1912, 0.2384, 0.09084, 1.0, 0.1912, 0.2384, 0.09084, 1.0, 0.1912, 0.2384, 0.09084, 1.0, 0.1912, 0.2384, 0.09084, 1.0, 0.1912, 0.2384, 0.09084, 1.0, 0.1912, 0.2384, 0.09084, 1.0, 0.1912, 0.2384, 0.09084, 1.0, 0.1912, 0.2384, 0.09084, 1.0, 0.1912, 0.2384, 0.09084, 1.0, 0.1912, 0.2384, 0.09084, 1.0, 0.1912, 0.2384, 0.09084, 1.0, 0.1912, 0.2384, 0.09084, 1.0, 0.1912, 0.2384, 0.09084, 1.0, 0.1912, 0.2384, 0.09084, 1.0, 0.1912, 0.2384, 0.09084, 1.0, 0.1912, 0.2384, 0.09084, 1.0, 0.1912, 0.2384, 0.09084, 1.0, 0.1912, 0.2384, 0.09084, 1.0, 0.1912, 0.2384, 0.09084, 1.0, 0.1912, 0.2384, 0.09084, 1.0, 0.1912, 0.2384, 0.09084, 1.0, 0.1912, 0.2384, 0.09084, 1.0, 0.1912, 0.2384, 0.09084, 1.0, 0.1912, 0.2384, 0.09084, 1.0, 0.1912, 0.2384, 0.09084, 1.0, 0.1912, 0.2384, 0.09084, 1.0, 0.1912, 0.2384, 0.09084, 1.0, 0.1912, 0.2384, 0.09084, 1.0, 0.1912, 0.2384, 0.09084, 1.0, 0.1912, 0.2384, 0.09084, 1.0, 0.1912, 0.2384, 0.09084, 1.0, 0.1912, 0.2384, 0.09084, 1.0, 0.1912, 0.2384, 0.09084, 1.0, 0.1912, 0.2384, 0.09084, 1.0, 0.1912, 0.2384, 0.09084, 1.0, 0.1912, 0.2384, 0.09084, 1.0, 0.1912, 0.2384, 0.09084, 1.0, 0.1912, 0.2384, 0.09084, 1.0, 0.1912, 0.2384, 0.09084, 1.0, 0.1912, 0.2384, 0.09084, 1.0, 0.1912, 0.2384, 0.09084, 1.0, 0.1912, 0.2384, 0.09084, 1.0, 0.1912, 0.2384, 0.09084, 1.0, 0.1912, 0.2384, 0.09084, 1.0, 0.1912, 0.2384, 0.09084, 1.0, 0.1912, 0.2384, 0.09084, 1.0, 0.1912, 0.2384, 0.09084, 1.0, 0.1912, 0.2384, 0.09084, 1.0, 0.1912, 0.2384, 0.09084, 1.0, 0.1912, 0.2384, 0.09084, 1.0, 0.1912, 0.2384, 0.09084, 1.0, 0.1912, 0.2384, 0.09084, 1.0, 0.1912, 0.2384, 0.09084, 1.0, 0.1912, 0.2384, 0.09084, 1.0, 0.1912, 0.2384, 0.09084, 1.0, 0.1912, 0.2384, 0.09084, 1.0, 0.1912, 0.2384, 0.09084, 1.0, 0.1912, 0.2384, 0.09084, 1.0, 0.1912, 0.2384, 0.09084, 1.0, 0.1912, 0.2384, 0.09084, 1.0, 0.1912, 0.2384, 0.09084, 1.0])
me_cube_004.materials.append(mat_loot_vertex_palette)
me_cube_004.update()
me_cube_005 = bpy.data.meshes.new('Cube.005')
me_cube_005.from_pydata([(-0.0705, -0.009, -0.0115), (-0.0705, -0.015, -0.0055), (-0.0765, -0.009, -0.0055), (-0.0705, -0.015, 0.0055), (-0.0705, -0.009, 0.0115), (-0.0765, -0.009, 0.0055), (-0.0705, 0.009, -0.0115), (-0.0765, 0.009, -0.0055), (-0.0705, 0.015, -0.0055), (-0.0705, 0.009, 0.0115), (-0.0705, 0.015, 0.0055), (-0.0765, 0.009, 0.0055), (0.0705, -0.009, -0.0115), (0.0765, -0.009, -0.0055), (0.0705, -0.015, -0.0055), (0.0705, -0.009, 0.0115), (0.0705, -0.015, 0.0055), (0.0765, -0.009, 0.0055), (0.0705, 0.009, -0.0115), (0.0705, 0.015, -0.0055), (0.0765, 0.009, -0.0055), (0.0705, 0.009, 0.0115), (0.0765, 0.009, 0.0055), (0.0705, 0.015, 0.0055)], [], [(0, 1, 2), (3, 4, 5), (6, 7, 8), (9, 10, 11), (12, 13, 14), (15, 16, 17), (18, 19, 20), (21, 22, 23), (6, 0, 2, 7), (1, 3, 5, 2), (4, 9, 11, 5), (10, 8, 7, 11), (18, 6, 8, 19), (9, 21, 23, 10), (22, 20, 19, 23), (12, 18, 20, 13), (21, 15, 17, 22), (16, 14, 13, 17), (0, 12, 14, 1), (15, 4, 3, 16), (6, 18, 12, 0), (2, 5, 11, 7), (14, 16, 3, 1), (21, 9, 4, 15), (8, 10, 23, 19), (20, 22, 17, 13)])
_uv = me_cube_005.uv_layers.new(name='UVMap')
_uv.uv.foreach_set('vector', [0.1348, 0.7, 0.1348, 0.75, 0.125, 0.7, 0.5598, 0.9902, 0.625, 0.9902, 0.5598, 1.0, 0.1348, 0.55, 0.125, 0.55, 0.1348, 0.5, 0.625, 0.2399, 0.5598, 0.2598, 0.5598, 0.2125, 0.3652, 0.7, 0.4239, 0.7, 0.4027, 0.7549, 0.6299, 0.7299, 0.5598, 0.7598, 0.5598, 0.7125, 0.3652, 0.55, 0.4027, 0.4951, 0.4239, 0.55, 0.6299, 0.535, 0.5598, 0.55, 0.5598, 0.4926, 0.1348, 0.55, 0.1348, 0.7, 0.125, 0.7, 0.125, 0.55, 0.4402, 0.0, 0.5598, 0.0, 0.5598, 0.05, 0.4402, 0.05, 0.625, 0.05, 0.625, 0.2399, 0.5598, 0.2125, 0.5598, 0.05, 0.5598, 0.2598, 0.4402, 0.2598, 0.4402, 0.2, 0.5598, 0.2125, 0.3652, 0.55, 0.1348, 0.55, 0.1348, 0.5, 0.4027, 0.4951, 0.625, 0.2399, 0.6299, 0.535, 0.5598, 0.4926, 0.5598, 0.2598, 0.5598, 0.55, 0.4239, 0.55, 0.4027, 0.4951, 0.5598, 0.4926, 0.3652, 0.7, 0.3652, 0.55, 0.4239, 0.55, 0.4239, 0.7, 0.6299, 0.535, 0.6299, 0.7299, 0.5598, 0.7125, 0.5598, 0.55, 0.5598, 0.7598, 0.4027, 0.7549, 0.4239, 0.7, 0.5598, 0.7125, 0.1348, 0.7, 0.3652, 0.7, 0.4027, 0.7549, 0.1348, 0.75, 0.6299, 0.7299, 0.625, 0.9902, 0.5598, 0.9902, 0.5598, 0.7598, 0.1348, 0.55, 0.3652, 0.55, 0.3652, 0.7, 0.1348, 0.7, 0.4402, 0.05, 0.5598, 0.05, 0.5598, 0.2125, 0.4402, 0.2, 0.4027, 0.7549, 0.5598, 0.7598, 0.5598, 0.9902, 0.4402, 0.9902, 0.6299, 0.535, 0.8652, 0.55, 0.8652, 0.7, 0.6299, 0.7299, 0.4402, 0.2598, 0.5598, 0.2598, 0.5598, 0.4926, 0.4027, 0.4951, 0.4239, 0.55, 0.5598, 0.55, 0.5598, 0.7125, 0.4239, 0.7])
_ca = me_cube_005.color_attributes.new('Color', 'BYTE_COLOR', 'CORNER')
_ca.data.foreach_set('color', [0.1912, 0.2384, 0.09084, 1.0, 0.1912, 0.2384, 0.09084, 1.0, 0.1912, 0.2384, 0.09084, 1.0, 0.1912, 0.2384, 0.09084, 1.0, 0.1912, 0.2384, 0.09084, 1.0, 0.1912, 0.2384, 0.09084, 1.0, 0.1912, 0.2384, 0.09084, 1.0, 0.1912, 0.2384, 0.09084, 1.0, 0.1912, 0.2384, 0.09084, 1.0, 0.1912, 0.2384, 0.09084, 1.0, 0.1912, 0.2384, 0.09084, 1.0, 0.1912, 0.2384, 0.09084, 1.0, 0.1912, 0.2384, 0.09084, 1.0, 0.1912, 0.2384, 0.09084, 1.0, 0.1912, 0.2384, 0.09084, 1.0, 0.1912, 0.2384, 0.09084, 1.0, 0.1912, 0.2384, 0.09084, 1.0, 0.1912, 0.2384, 0.09084, 1.0, 0.1912, 0.2384, 0.09084, 1.0, 0.1912, 0.2384, 0.09084, 1.0, 0.1912, 0.2384, 0.09084, 1.0, 0.1912, 0.2384, 0.09084, 1.0, 0.1912, 0.2384, 0.09084, 1.0, 0.1912, 0.2384, 0.09084, 1.0, 0.1912, 0.2384, 0.09084, 1.0, 0.1912, 0.2384, 0.09084, 1.0, 0.1912, 0.2384, 0.09084, 1.0, 0.1912, 0.2384, 0.09084, 1.0, 0.1912, 0.2384, 0.09084, 1.0, 0.1912, 0.2384, 0.09084, 1.0, 0.1912, 0.2384, 0.09084, 1.0, 0.1912, 0.2384, 0.09084, 1.0, 0.1912, 0.2384, 0.09084, 1.0, 0.1912, 0.2384, 0.09084, 1.0, 0.1912, 0.2384, 0.09084, 1.0, 0.1912, 0.2384, 0.09084, 1.0, 0.1912, 0.2384, 0.09084, 1.0, 0.1912, 0.2384, 0.09084, 1.0, 0.1912, 0.2384, 0.09084, 1.0, 0.1912, 0.2384, 0.09084, 1.0, 0.1912, 0.2384, 0.09084, 1.0, 0.1912, 0.2384, 0.09084, 1.0, 0.1912, 0.2384, 0.09084, 1.0, 0.1912, 0.2384, 0.09084, 1.0, 0.1912, 0.2384, 0.09084, 1.0, 0.1912, 0.2384, 0.09084, 1.0, 0.1912, 0.2384, 0.09084, 1.0, 0.1912, 0.2384, 0.09084, 1.0, 0.1912, 0.2384, 0.09084, 1.0, 0.1912, 0.2384, 0.09084, 1.0, 0.1912, 0.2384, 0.09084, 1.0, 0.1912, 0.2384, 0.09084, 1.0, 0.1912, 0.2384, 0.09084, 1.0, 0.1912, 0.2384, 0.09084, 1.0, 0.1912, 0.2384, 0.09084, 1.0, 0.1912, 0.2384, 0.09084, 1.0, 0.1912, 0.2384, 0.09084, 1.0, 0.1912, 0.2384, 0.09084, 1.0, 0.1912, 0.2384, 0.09084, 1.0, 0.1912, 0.2384, 0.09084, 1.0, 0.1912, 0.2384, 0.09084, 1.0, 0.1912, 0.2384, 0.09084, 1.0, 0.1912, 0.2384, 0.09084, 1.0, 0.1912, 0.2384, 0.09084, 1.0, 0.1912, 0.2384, 0.09084, 1.0, 0.1912, 0.2384, 0.09084, 1.0, 0.1912, 0.2384, 0.09084, 1.0, 0.1912, 0.2384, 0.09084, 1.0, 0.1912, 0.2384, 0.09084, 1.0, 0.1912, 0.2384, 0.09084, 1.0, 0.1912, 0.2384, 0.09084, 1.0, 0.1912, 0.2384, 0.09084, 1.0, 0.1912, 0.2384, 0.09084, 1.0, 0.1912, 0.2384, 0.09084, 1.0, 0.1912, 0.2384, 0.09084, 1.0, 0.1912, 0.2384, 0.09084, 1.0, 0.1912, 0.2384, 0.09084, 1.0, 0.1912, 0.2384, 0.09084, 1.0, 0.1912, 0.2384, 0.09084, 1.0, 0.1912, 0.2384, 0.09084, 1.0, 0.1912, 0.2384, 0.09084, 1.0, 0.1912, 0.2384, 0.09084, 1.0, 0.1912, 0.2384, 0.09084, 1.0, 0.1912, 0.2384, 0.09084, 1.0, 0.1912, 0.2384, 0.09084, 1.0, 0.1912, 0.2384, 0.09084, 1.0, 0.1912, 0.2384, 0.09084, 1.0, 0.1912, 0.2384, 0.09084, 1.0, 0.1912, 0.2384, 0.09084, 1.0, 0.1912, 0.2384, 0.09084, 1.0, 0.1912, 0.2384, 0.09084, 1.0, 0.1912, 0.2384, 0.09084, 1.0, 0.1912, 0.2384, 0.09084, 1.0, 0.1912, 0.2384, 0.09084, 1.0, 0.1912, 0.2384, 0.09084, 1.0, 0.1912, 0.2384, 0.09084, 1.0])
me_cube_005.materials.append(mat_loot_vertex_palette)
me_cube_005.update()
me_cone = bpy.data.meshes.new('Cone')
me_cone.from_pydata([(0.0, 0.036, -0.016), (0.0, 0.036, 0.016), (0.01378, 0.03326, -0.016), (0.01378, 0.03326, 0.016), (0.02546, 0.02546, -0.016), (0.02546, 0.02546, 0.016), (0.03326, 0.01378, -0.016), (0.03326, 0.01378, 0.016), (0.036, 0.0, -0.016), (0.036, 0.0, 0.016), (0.03326, -0.01378, -0.016), (0.03326, -0.01378, 0.016), (0.02546, -0.02546, -0.016), (0.02546, -0.02546, 0.016), (0.01378, -0.03326, -0.016), (0.01378, -0.03326, 0.016), (0.0, -0.036, -0.016), (0.0, -0.036, 0.016), (-0.01378, -0.03326, -0.016), (-0.01378, -0.03326, 0.016), (-0.02546, -0.02546, -0.016), (-0.02546, -0.02546, 0.016), (-0.03326, -0.01378, -0.016), (-0.03326, -0.01378, 0.016), (-0.036, 0.0, -0.016), (-0.036, 0.0, 0.016), (-0.03326, 0.01378, -0.016), (-0.03326, 0.01378, 0.016), (-0.02546, 0.02546, -0.016), (-0.02546, 0.02546, 0.016), (-0.01378, 0.03326, -0.016), (-0.01378, 0.03326, 0.016)], [], [(0, 1, 3, 2), (2, 3, 5, 4), (4, 5, 7, 6), (6, 7, 9, 8), (8, 9, 11, 10), (10, 11, 13, 12), (12, 13, 15, 14), (14, 15, 17, 16), (16, 17, 19, 18), (18, 19, 21, 20), (20, 21, 23, 22), (22, 23, 25, 24), (24, 25, 27, 26), (26, 27, 29, 28), (3, 1, 31, 29, 27, 25, 23, 21, 19, 17, 15, 13, 11, 9, 7, 5), (28, 29, 31, 30), (30, 31, 1, 0), (0, 2, 4, 6, 8, 10, 12, 14, 16, 18, 20, 22, 24, 26, 28, 30)])
_uv = me_cone.uv_layers.new(name='UVMap')
_uv.uv.foreach_set('vector', [1.0, 0.5, 1.0, 1.0, 0.9375, 1.0, 0.9375, 0.5, 0.9375, 0.5, 0.9375, 1.0, 0.875, 1.0, 0.875, 0.5, 0.875, 0.5, 0.875, 1.0, 0.8125, 1.0, 0.8125, 0.5, 0.8125, 0.5, 0.8125, 1.0, 0.75, 1.0, 0.75, 0.5, 0.75, 0.5, 0.75, 1.0, 0.6875, 1.0, 0.6875, 0.5, 0.6875, 0.5, 0.6875, 1.0, 0.625, 1.0, 0.625, 0.5, 0.625, 0.5, 0.625, 1.0, 0.5625, 1.0, 0.5625, 0.5, 0.5625, 0.5, 0.5625, 1.0, 0.5, 1.0, 0.5, 0.5, 0.5, 0.5, 0.5, 1.0, 0.4375, 1.0, 0.4375, 0.5, 0.4375, 0.5, 0.4375, 1.0, 0.375, 1.0, 0.375, 0.5, 0.375, 0.5, 0.375, 1.0, 0.3125, 1.0, 0.3125, 0.5, 0.3125, 0.5, 0.3125, 1.0, 0.25, 1.0, 0.25, 0.5, 0.25, 0.5, 0.25, 1.0, 0.1875, 1.0, 0.1875, 0.5, 0.1875, 0.5, 0.1875, 1.0, 0.125, 1.0, 0.125, 0.5, 0.3418, 0.4717, 0.25, 0.49, 0.1582, 0.4717, 0.08029, 0.4197, 0.02827, 0.3418, 0.01, 0.25, 0.02827, 0.1582, 0.08029, 0.08029, 0.1582, 0.02827, 0.25, 0.01, 0.3418, 0.02827, 0.4197, 0.08029, 0.4717, 0.1582, 0.49, 0.25, 0.4717, 0.3418, 0.4197, 0.4197, 0.125, 0.5, 0.125, 1.0, 0.0625, 1.0, 0.0625, 0.5, 0.0625, 0.5, 0.0625, 1.0, 0.0, 1.0, 0.0, 0.5, 0.75, 0.49, 0.8418, 0.4717, 0.9197, 0.4197, 0.9717, 0.3418, 0.99, 0.25, 0.9717, 0.1582, 0.9197, 0.08029, 0.8418, 0.02827, 0.75, 0.01, 0.6582, 0.02827, 0.5803, 0.08029, 0.5283, 0.1582, 0.51, 0.25, 0.5283, 0.3418, 0.5803, 0.4197, 0.6582, 0.4717])
_ca = me_cone.color_attributes.new('Color', 'BYTE_COLOR', 'CORNER')
_ca.data.foreach_set('color', [0.1912, 0.2307, 0.2502, 1.0, 0.1912, 0.2307, 0.2502, 1.0, 0.1912, 0.2307, 0.2502, 1.0, 0.1912, 0.2307, 0.2502, 1.0, 0.1912, 0.2307, 0.2502, 1.0, 0.1912, 0.2307, 0.2502, 1.0, 0.1912, 0.2307, 0.2502, 1.0, 0.1912, 0.2307, 0.2502, 1.0, 0.1912, 0.2307, 0.2502, 1.0, 0.1912, 0.2307, 0.2502, 1.0, 0.1912, 0.2307, 0.2502, 1.0, 0.1912, 0.2307, 0.2502, 1.0, 0.1912, 0.2307, 0.2502, 1.0, 0.1912, 0.2307, 0.2502, 1.0, 0.1912, 0.2307, 0.2502, 1.0, 0.1912, 0.2307, 0.2502, 1.0, 0.1912, 0.2307, 0.2502, 1.0, 0.1912, 0.2307, 0.2502, 1.0, 0.1912, 0.2307, 0.2502, 1.0, 0.1912, 0.2307, 0.2502, 1.0, 0.1912, 0.2307, 0.2502, 1.0, 0.1912, 0.2307, 0.2502, 1.0, 0.1912, 0.2307, 0.2502, 1.0, 0.1912, 0.2307, 0.2502, 1.0, 0.1912, 0.2307, 0.2502, 1.0, 0.1912, 0.2307, 0.2502, 1.0, 0.1912, 0.2307, 0.2502, 1.0, 0.1912, 0.2307, 0.2502, 1.0, 0.1912, 0.2307, 0.2502, 1.0, 0.1912, 0.2307, 0.2502, 1.0, 0.1912, 0.2307, 0.2502, 1.0, 0.1912, 0.2307, 0.2502, 1.0, 0.1912, 0.2307, 0.2502, 1.0, 0.1912, 0.2307, 0.2502, 1.0, 0.1912, 0.2307, 0.2502, 1.0, 0.1912, 0.2307, 0.2502, 1.0, 0.1912, 0.2307, 0.2502, 1.0, 0.1912, 0.2307, 0.2502, 1.0, 0.1912, 0.2307, 0.2502, 1.0, 0.1912, 0.2307, 0.2502, 1.0, 0.1912, 0.2307, 0.2502, 1.0, 0.1912, 0.2307, 0.2502, 1.0, 0.1912, 0.2307, 0.2502, 1.0, 0.1912, 0.2307, 0.2502, 1.0, 0.1912, 0.2307, 0.2502, 1.0, 0.1912, 0.2307, 0.2502, 1.0, 0.1912, 0.2307, 0.2502, 1.0, 0.1912, 0.2307, 0.2502, 1.0, 0.1912, 0.2307, 0.2502, 1.0, 0.1912, 0.2307, 0.2502, 1.0, 0.1912, 0.2307, 0.2502, 1.0, 0.1912, 0.2307, 0.2502, 1.0, 0.1912, 0.2307, 0.2502, 1.0, 0.1912, 0.2307, 0.2502, 1.0, 0.1912, 0.2307, 0.2502, 1.0, 0.1912, 0.2307, 0.2502, 1.0, 0.1912, 0.2307, 0.2502, 1.0, 0.1912, 0.2307, 0.2502, 1.0, 0.1912, 0.2307, 0.2502, 1.0, 0.1912, 0.2307, 0.2502, 1.0, 0.1912, 0.2307, 0.2502, 1.0, 0.1912, 0.2307, 0.2502, 1.0, 0.1912, 0.2307, 0.2502, 1.0, 0.1912, 0.2307, 0.2502, 1.0, 0.1912, 0.2307, 0.2502, 1.0, 0.1912, 0.2307, 0.2502, 1.0, 0.1912, 0.2307, 0.2502, 1.0, 0.1912, 0.2307, 0.2502, 1.0, 0.1912, 0.2307, 0.2502, 1.0, 0.1912, 0.2307, 0.2502, 1.0, 0.1912, 0.2307, 0.2502, 1.0, 0.1912, 0.2307, 0.2502, 1.0, 0.1912, 0.2307, 0.2502, 1.0, 0.1912, 0.2307, 0.2502, 1.0, 0.1912, 0.2307, 0.2502, 1.0, 0.1912, 0.2307, 0.2502, 1.0, 0.1912, 0.2307, 0.2502, 1.0, 0.1912, 0.2307, 0.2502, 1.0, 0.1912, 0.2307, 0.2502, 1.0, 0.1912, 0.2307, 0.2502, 1.0, 0.1912, 0.2307, 0.2502, 1.0, 0.1912, 0.2307, 0.2502, 1.0, 0.1912, 0.2307, 0.2502, 1.0, 0.1912, 0.2307, 0.2502, 1.0, 0.1912, 0.2307, 0.2502, 1.0, 0.1912, 0.2307, 0.2502, 1.0, 0.1912, 0.2307, 0.2502, 1.0, 0.1912, 0.2307, 0.2502, 1.0, 0.1912, 0.2307, 0.2502, 1.0, 0.1912, 0.2307, 0.2502, 1.0, 0.1912, 0.2307, 0.2502, 1.0, 0.1912, 0.2307, 0.2502, 1.0, 0.1912, 0.2307, 0.2502, 1.0, 0.1912, 0.2307, 0.2502, 1.0, 0.1912, 0.2307, 0.2502, 1.0, 0.1912, 0.2307, 0.2502, 1.0])
me_cone.materials.append(mat_loot_vertex_palette)
me_cone.update()
me_cone_001 = bpy.data.meshes.new('Cone.001')
me_cone_001.from_pydata([(0.0, 0.039, -0.009), (0.0, 0.039, 0.009), (0.0195, 0.03377, -0.009), (0.0195, 0.03377, 0.009), (0.03377, 0.0195, -0.009), (0.03377, 0.0195, 0.009), (0.039, 0.0, -0.009), (0.039, 0.0, 0.009), (0.03377, -0.0195, -0.009), (0.03377, -0.0195, 0.009), (0.0195, -0.03377, -0.009), (0.0195, -0.03377, 0.009), (0.0, -0.039, -0.009), (0.0, -0.039, 0.009), (-0.0195, -0.03377, -0.009), (-0.0195, -0.03377, 0.009), (-0.03377, -0.0195, -0.009), (-0.03377, -0.0195, 0.009), (-0.039, 0.0, -0.009), (-0.039, 0.0, 0.009), (-0.03377, 0.0195, -0.009), (-0.03377, 0.0195, 0.009), (-0.0195, 0.03377, -0.009), (-0.0195, 0.03377, 0.009)], [], [(0, 1, 3, 2), (2, 3, 5, 4), (4, 5, 7, 6), (6, 7, 9, 8), (8, 9, 11, 10), (10, 11, 13, 12), (12, 13, 15, 14), (14, 15, 17, 16), (16, 17, 19, 18), (18, 19, 21, 20), (3, 1, 23, 21, 19, 17, 15, 13, 11, 9, 7, 5), (20, 21, 23, 22), (22, 23, 1, 0), (0, 2, 4, 6, 8, 10, 12, 14, 16, 18, 20, 22)])
_uv = me_cone_001.uv_layers.new(name='UVMap')
_uv.uv.foreach_set('vector', [1.0, 0.5, 1.0, 1.0, 0.9167, 1.0, 0.9167, 0.5, 0.9167, 0.5, 0.9167, 1.0, 0.8333, 1.0, 0.8333, 0.5, 0.8333, 0.5, 0.8333, 1.0, 0.75, 1.0, 0.75, 0.5, 0.75, 0.5, 0.75, 1.0, 0.6667, 1.0, 0.6667, 0.5, 0.6667, 0.5, 0.6667, 1.0, 0.5833, 1.0, 0.5833, 0.5, 0.5833, 0.5, 0.5833, 1.0, 0.5, 1.0, 0.5, 0.5, 0.5, 0.5, 0.5, 1.0, 0.4167, 1.0, 0.4167, 0.5, 0.4167, 0.5, 0.4167, 1.0, 0.3333, 1.0, 0.3333, 0.5, 0.3333, 0.5, 0.3333, 1.0, 0.25, 1.0, 0.25, 0.5, 0.25, 0.5, 0.25, 1.0, 0.1667, 1.0, 0.1667, 0.5, 0.37, 0.4578, 0.25, 0.49, 0.13, 0.4578, 0.04215, 0.37, 0.01, 0.25, 0.04215, 0.13, 0.13, 0.04215, 0.25, 0.01, 0.37, 0.04215, 0.4578, 0.13, 0.49, 0.25, 0.4578, 0.37, 0.1667, 0.5, 0.1667, 1.0, 0.08333, 1.0, 0.08333, 0.5, 0.08333, 0.5, 0.08333, 1.0, 7.451e-08, 1.0, 7.451e-08, 0.5, 0.75, 0.49, 0.87, 0.4578, 0.9578, 0.37, 0.99, 0.25, 0.9578, 0.13, 0.87, 0.04215, 0.75, 0.01, 0.63, 0.04215, 0.5422, 0.13, 0.51, 0.25, 0.5422, 0.37, 0.63, 0.4578])
_ca = me_cone_001.color_attributes.new('Color', 'BYTE_COLOR', 'CORNER')
_ca.data.foreach_set('color', [0.1912, 0.2384, 0.09084, 1.0, 0.1912, 0.2384, 0.09084, 1.0, 0.1912, 0.2384, 0.09084, 1.0, 0.1912, 0.2384, 0.09084, 1.0, 0.1912, 0.2384, 0.09084, 1.0, 0.1912, 0.2384, 0.09084, 1.0, 0.1912, 0.2384, 0.09084, 1.0, 0.1912, 0.2384, 0.09084, 1.0, 0.1912, 0.2384, 0.09084, 1.0, 0.1912, 0.2384, 0.09084, 1.0, 0.1912, 0.2384, 0.09084, 1.0, 0.1912, 0.2384, 0.09084, 1.0, 0.1912, 0.2384, 0.09084, 1.0, 0.1912, 0.2384, 0.09084, 1.0, 0.1912, 0.2384, 0.09084, 1.0, 0.1912, 0.2384, 0.09084, 1.0, 0.1912, 0.2384, 0.09084, 1.0, 0.1912, 0.2384, 0.09084, 1.0, 0.1912, 0.2384, 0.09084, 1.0, 0.1912, 0.2384, 0.09084, 1.0, 0.1912, 0.2384, 0.09084, 1.0, 0.1912, 0.2384, 0.09084, 1.0, 0.1912, 0.2384, 0.09084, 1.0, 0.1912, 0.2384, 0.09084, 1.0, 0.1912, 0.2384, 0.09084, 1.0, 0.1912, 0.2384, 0.09084, 1.0, 0.1912, 0.2384, 0.09084, 1.0, 0.1912, 0.2384, 0.09084, 1.0, 0.1912, 0.2384, 0.09084, 1.0, 0.1912, 0.2384, 0.09084, 1.0, 0.1912, 0.2384, 0.09084, 1.0, 0.1912, 0.2384, 0.09084, 1.0, 0.1912, 0.2384, 0.09084, 1.0, 0.1912, 0.2384, 0.09084, 1.0, 0.1912, 0.2384, 0.09084, 1.0, 0.1912, 0.2384, 0.09084, 1.0, 0.1912, 0.2384, 0.09084, 1.0, 0.1912, 0.2384, 0.09084, 1.0, 0.1912, 0.2384, 0.09084, 1.0, 0.1912, 0.2384, 0.09084, 1.0, 0.1912, 0.2384, 0.09084, 1.0, 0.1912, 0.2384, 0.09084, 1.0, 0.1912, 0.2384, 0.09084, 1.0, 0.1912, 0.2384, 0.09084, 1.0, 0.1912, 0.2384, 0.09084, 1.0, 0.1912, 0.2384, 0.09084, 1.0, 0.1912, 0.2384, 0.09084, 1.0, 0.1912, 0.2384, 0.09084, 1.0, 0.1912, 0.2384, 0.09084, 1.0, 0.1912, 0.2384, 0.09084, 1.0, 0.1912, 0.2384, 0.09084, 1.0, 0.1912, 0.2384, 0.09084, 1.0, 0.1912, 0.2384, 0.09084, 1.0, 0.1912, 0.2384, 0.09084, 1.0, 0.1912, 0.2384, 0.09084, 1.0, 0.1912, 0.2384, 0.09084, 1.0, 0.1912, 0.2384, 0.09084, 1.0, 0.1912, 0.2384, 0.09084, 1.0, 0.1912, 0.2384, 0.09084, 1.0, 0.1912, 0.2384, 0.09084, 1.0, 0.1912, 0.2384, 0.09084, 1.0, 0.1912, 0.2384, 0.09084, 1.0, 0.1912, 0.2384, 0.09084, 1.0, 0.1912, 0.2384, 0.09084, 1.0, 0.1912, 0.2384, 0.09084, 1.0, 0.1912, 0.2384, 0.09084, 1.0, 0.1912, 0.2384, 0.09084, 1.0, 0.1912, 0.2384, 0.09084, 1.0, 0.1912, 0.2384, 0.09084, 1.0, 0.1912, 0.2384, 0.09084, 1.0, 0.1912, 0.2384, 0.09084, 1.0, 0.1912, 0.2384, 0.09084, 1.0])
me_cone_001.materials.append(mat_loot_vertex_palette)
me_cone_001.update()
me_cylinder = bpy.data.meshes.new('Cylinder')
me_cylinder.from_pydata([(0.0, 0.009, -0.1453), (0.0, 0.009, 0.1453), (0.006364, 0.006364, -0.1453), (0.006364, 0.006364, 0.1453), (0.009, 0.0, -0.1453), (0.009, 0.0, 0.1453), (0.006364, -0.006364, -0.1453), (0.006364, -0.006364, 0.1453), (0.0, -0.009, -0.1453), (0.0, -0.009, 0.1453), (-0.006364, -0.006364, -0.1453), (-0.006364, -0.006364, 0.1453), (-0.009, 0.0, -0.1453), (-0.009, 0.0, 0.1453), (-0.006364, 0.006364, -0.1453), (-0.006364, 0.006364, 0.1453)], [], [(0, 1, 3, 2), (2, 3, 5, 4), (4, 5, 7, 6), (6, 7, 9, 8), (8, 9, 11, 10), (10, 11, 13, 12), (3, 1, 15, 13, 11, 9, 7, 5), (12, 13, 15, 14), (14, 15, 1, 0), (0, 2, 4, 6, 8, 10, 12, 14)])
_uv = me_cylinder.uv_layers.new(name='UVMap')
_uv.uv.foreach_set('vector', [1.0, 0.5, 1.0, 1.0, 0.875, 1.0, 0.875, 0.5, 0.875, 0.5, 0.875, 1.0, 0.75, 1.0, 0.75, 0.5, 0.75, 0.5, 0.75, 1.0, 0.625, 1.0, 0.625, 0.5, 0.625, 0.5, 0.625, 1.0, 0.5, 1.0, 0.5, 0.5, 0.5, 0.5, 0.5, 1.0, 0.375, 1.0, 0.375, 0.5, 0.375, 0.5, 0.375, 1.0, 0.25, 1.0, 0.25, 0.5, 0.4197, 0.4197, 0.25, 0.49, 0.08029, 0.4197, 0.01, 0.25, 0.08029, 0.08029, 0.25, 0.01, 0.4197, 0.08029, 0.49, 0.25, 0.25, 0.5, 0.25, 1.0, 0.125, 1.0, 0.125, 0.5, 0.125, 0.5, 0.125, 1.0, 0.0, 1.0, 0.0, 0.5, 0.75, 0.49, 0.9197, 0.4197, 0.99, 0.25, 0.9197, 0.08029, 0.75, 0.01, 0.5803, 0.08029, 0.51, 0.25, 0.5803, 0.4197])
_ca = me_cylinder.color_attributes.new('Color', 'BYTE_COLOR', 'CORNER')
_ca.data.foreach_set('color', [0.08022, 0.2384, 0.1714, 1.0, 0.08022, 0.2384, 0.1714, 1.0, 0.08022, 0.2384, 0.1714, 1.0, 0.08022, 0.2384, 0.1714, 1.0, 0.08022, 0.2384, 0.1714, 1.0, 0.08022, 0.2384, 0.1714, 1.0, 0.08022, 0.2384, 0.1714, 1.0, 0.08022, 0.2384, 0.1714, 1.0, 0.08022, 0.2384, 0.1714, 1.0, 0.08022, 0.2384, 0.1714, 1.0, 0.08022, 0.2384, 0.1714, 1.0, 0.08022, 0.2384, 0.1714, 1.0, 0.08022, 0.2384, 0.1714, 1.0, 0.08022, 0.2384, 0.1714, 1.0, 0.08022, 0.2384, 0.1714, 1.0, 0.08022, 0.2384, 0.1714, 1.0, 0.08022, 0.2384, 0.1714, 1.0, 0.08022, 0.2384, 0.1714, 1.0, 0.08022, 0.2384, 0.1714, 1.0, 0.08022, 0.2384, 0.1714, 1.0, 0.08022, 0.2384, 0.1714, 1.0, 0.08022, 0.2384, 0.1714, 1.0, 0.08022, 0.2384, 0.1714, 1.0, 0.08022, 0.2384, 0.1714, 1.0, 0.08022, 0.2384, 0.1714, 1.0, 0.08022, 0.2384, 0.1714, 1.0, 0.08022, 0.2384, 0.1714, 1.0, 0.08022, 0.2384, 0.1714, 1.0, 0.08022, 0.2384, 0.1714, 1.0, 0.08022, 0.2384, 0.1714, 1.0, 0.08022, 0.2384, 0.1714, 1.0, 0.08022, 0.2384, 0.1714, 1.0, 0.08022, 0.2384, 0.1714, 1.0, 0.08022, 0.2384, 0.1714, 1.0, 0.08022, 0.2384, 0.1714, 1.0, 0.08022, 0.2384, 0.1714, 1.0, 0.08022, 0.2384, 0.1714, 1.0, 0.08022, 0.2384, 0.1714, 1.0, 0.08022, 0.2384, 0.1714, 1.0, 0.08022, 0.2384, 0.1714, 1.0, 0.08022, 0.2384, 0.1714, 1.0, 0.08022, 0.2384, 0.1714, 1.0, 0.08022, 0.2384, 0.1714, 1.0, 0.08022, 0.2384, 0.1714, 1.0, 0.08022, 0.2384, 0.1714, 1.0, 0.08022, 0.2384, 0.1714, 1.0, 0.08022, 0.2384, 0.1714, 1.0, 0.08022, 0.2384, 0.1714, 1.0])
me_cylinder.materials.append(mat_loot_vertex_palette)
me_cylinder.update()
me_cylinder_001 = bpy.data.meshes.new('Cylinder.001')
me_cylinder_001.from_pydata([(0.0, 0.009, -0.1453), (0.0, 0.009, 0.1453), (0.006364, 0.006364, -0.1453), (0.006364, 0.006364, 0.1453), (0.009, 0.0, -0.1453), (0.009, 0.0, 0.1453), (0.006364, -0.006364, -0.1453), (0.006364, -0.006364, 0.1453), (0.0, -0.009, -0.1453), (0.0, -0.009, 0.1453), (-0.006364, -0.006364, -0.1453), (-0.006364, -0.006364, 0.1453), (-0.009, 0.0, -0.1453), (-0.009, 0.0, 0.1453), (-0.006364, 0.006364, -0.1453), (-0.006364, 0.006364, 0.1453)], [], [(0, 1, 3, 2), (2, 3, 5, 4), (4, 5, 7, 6), (6, 7, 9, 8), (8, 9, 11, 10), (10, 11, 13, 12), (3, 1, 15, 13, 11, 9, 7, 5), (12, 13, 15, 14), (14, 15, 1, 0), (0, 2, 4, 6, 8, 10, 12, 14)])
_uv = me_cylinder_001.uv_layers.new(name='UVMap')
_uv.uv.foreach_set('vector', [1.0, 0.5, 1.0, 1.0, 0.875, 1.0, 0.875, 0.5, 0.875, 0.5, 0.875, 1.0, 0.75, 1.0, 0.75, 0.5, 0.75, 0.5, 0.75, 1.0, 0.625, 1.0, 0.625, 0.5, 0.625, 0.5, 0.625, 1.0, 0.5, 1.0, 0.5, 0.5, 0.5, 0.5, 0.5, 1.0, 0.375, 1.0, 0.375, 0.5, 0.375, 0.5, 0.375, 1.0, 0.25, 1.0, 0.25, 0.5, 0.4197, 0.4197, 0.25, 0.49, 0.08029, 0.4197, 0.01, 0.25, 0.08029, 0.08029, 0.25, 0.01, 0.4197, 0.08029, 0.49, 0.25, 0.25, 0.5, 0.25, 1.0, 0.125, 1.0, 0.125, 0.5, 0.125, 0.5, 0.125, 1.0, 0.0, 1.0, 0.0, 0.5, 0.75, 0.49, 0.9197, 0.4197, 0.99, 0.25, 0.9197, 0.08029, 0.75, 0.01, 0.5803, 0.08029, 0.51, 0.25, 0.5803, 0.4197])
_ca = me_cylinder_001.color_attributes.new('Color', 'BYTE_COLOR', 'CORNER')
_ca.data.foreach_set('color', [0.08022, 0.2384, 0.1714, 1.0, 0.08022, 0.2384, 0.1714, 1.0, 0.08022, 0.2384, 0.1714, 1.0, 0.08022, 0.2384, 0.1714, 1.0, 0.08022, 0.2384, 0.1714, 1.0, 0.08022, 0.2384, 0.1714, 1.0, 0.08022, 0.2384, 0.1714, 1.0, 0.08022, 0.2384, 0.1714, 1.0, 0.08022, 0.2384, 0.1714, 1.0, 0.08022, 0.2384, 0.1714, 1.0, 0.08022, 0.2384, 0.1714, 1.0, 0.08022, 0.2384, 0.1714, 1.0, 0.08022, 0.2384, 0.1714, 1.0, 0.08022, 0.2384, 0.1714, 1.0, 0.08022, 0.2384, 0.1714, 1.0, 0.08022, 0.2384, 0.1714, 1.0, 0.08022, 0.2384, 0.1714, 1.0, 0.08022, 0.2384, 0.1714, 1.0, 0.08022, 0.2384, 0.1714, 1.0, 0.08022, 0.2384, 0.1714, 1.0, 0.08022, 0.2384, 0.1714, 1.0, 0.08022, 0.2384, 0.1714, 1.0, 0.08022, 0.2384, 0.1714, 1.0, 0.08022, 0.2384, 0.1714, 1.0, 0.08022, 0.2384, 0.1714, 1.0, 0.08022, 0.2384, 0.1714, 1.0, 0.08022, 0.2384, 0.1714, 1.0, 0.08022, 0.2384, 0.1714, 1.0, 0.08022, 0.2384, 0.1714, 1.0, 0.08022, 0.2384, 0.1714, 1.0, 0.08022, 0.2384, 0.1714, 1.0, 0.08022, 0.2384, 0.1714, 1.0, 0.08022, 0.2384, 0.1714, 1.0, 0.08022, 0.2384, 0.1714, 1.0, 0.08022, 0.2384, 0.1714, 1.0, 0.08022, 0.2384, 0.1714, 1.0, 0.08022, 0.2384, 0.1714, 1.0, 0.08022, 0.2384, 0.1714, 1.0, 0.08022, 0.2384, 0.1714, 1.0, 0.08022, 0.2384, 0.1714, 1.0, 0.08022, 0.2384, 0.1714, 1.0, 0.08022, 0.2384, 0.1714, 1.0, 0.08022, 0.2384, 0.1714, 1.0, 0.08022, 0.2384, 0.1714, 1.0, 0.08022, 0.2384, 0.1714, 1.0, 0.08022, 0.2384, 0.1714, 1.0, 0.08022, 0.2384, 0.1714, 1.0, 0.08022, 0.2384, 0.1714, 1.0])
me_cylinder_001.materials.append(mat_loot_vertex_palette)
me_cylinder_001.update()
me_cylinder_002 = bpy.data.meshes.new('Cylinder.002')
me_cylinder_002.from_pydata([(0.0, 0.009, -0.1453), (0.0, 0.009, 0.1453), (0.006364, 0.006364, -0.1453), (0.006364, 0.006364, 0.1453), (0.009, 0.0, -0.1453), (0.009, 0.0, 0.1453), (0.006364, -0.006364, -0.1453), (0.006364, -0.006364, 0.1453), (0.0, -0.009, -0.1453), (0.0, -0.009, 0.1453), (-0.006364, -0.006364, -0.1453), (-0.006364, -0.006364, 0.1453), (-0.009, 0.0, -0.1453), (-0.009, 0.0, 0.1453), (-0.006364, 0.006364, -0.1453), (-0.006364, 0.006364, 0.1453)], [], [(0, 1, 3, 2), (2, 3, 5, 4), (4, 5, 7, 6), (6, 7, 9, 8), (8, 9, 11, 10), (10, 11, 13, 12), (3, 1, 15, 13, 11, 9, 7, 5), (12, 13, 15, 14), (14, 15, 1, 0), (0, 2, 4, 6, 8, 10, 12, 14)])
_uv = me_cylinder_002.uv_layers.new(name='UVMap')
_uv.uv.foreach_set('vector', [1.0, 0.5, 1.0, 1.0, 0.875, 1.0, 0.875, 0.5, 0.875, 0.5, 0.875, 1.0, 0.75, 1.0, 0.75, 0.5, 0.75, 0.5, 0.75, 1.0, 0.625, 1.0, 0.625, 0.5, 0.625, 0.5, 0.625, 1.0, 0.5, 1.0, 0.5, 0.5, 0.5, 0.5, 0.5, 1.0, 0.375, 1.0, 0.375, 0.5, 0.375, 0.5, 0.375, 1.0, 0.25, 1.0, 0.25, 0.5, 0.4197, 0.4197, 0.25, 0.49, 0.08029, 0.4197, 0.01, 0.25, 0.08029, 0.08029, 0.25, 0.01, 0.4197, 0.08029, 0.49, 0.25, 0.25, 0.5, 0.25, 1.0, 0.125, 1.0, 0.125, 0.5, 0.125, 0.5, 0.125, 1.0, 0.0, 1.0, 0.0, 0.5, 0.75, 0.49, 0.9197, 0.4197, 0.99, 0.25, 0.9197, 0.08029, 0.75, 0.01, 0.5803, 0.08029, 0.51, 0.25, 0.5803, 0.4197])
_ca = me_cylinder_002.color_attributes.new('Color', 'BYTE_COLOR', 'CORNER')
_ca.data.foreach_set('color', [0.08022, 0.2384, 0.1714, 1.0, 0.08022, 0.2384, 0.1714, 1.0, 0.08022, 0.2384, 0.1714, 1.0, 0.08022, 0.2384, 0.1714, 1.0, 0.08022, 0.2384, 0.1714, 1.0, 0.08022, 0.2384, 0.1714, 1.0, 0.08022, 0.2384, 0.1714, 1.0, 0.08022, 0.2384, 0.1714, 1.0, 0.08022, 0.2384, 0.1714, 1.0, 0.08022, 0.2384, 0.1714, 1.0, 0.08022, 0.2384, 0.1714, 1.0, 0.08022, 0.2384, 0.1714, 1.0, 0.08022, 0.2384, 0.1714, 1.0, 0.08022, 0.2384, 0.1714, 1.0, 0.08022, 0.2384, 0.1714, 1.0, 0.08022, 0.2384, 0.1714, 1.0, 0.08022, 0.2384, 0.1714, 1.0, 0.08022, 0.2384, 0.1714, 1.0, 0.08022, 0.2384, 0.1714, 1.0, 0.08022, 0.2384, 0.1714, 1.0, 0.08022, 0.2384, 0.1714, 1.0, 0.08022, 0.2384, 0.1714, 1.0, 0.08022, 0.2384, 0.1714, 1.0, 0.08022, 0.2384, 0.1714, 1.0, 0.08022, 0.2384, 0.1714, 1.0, 0.08022, 0.2384, 0.1714, 1.0, 0.08022, 0.2384, 0.1714, 1.0, 0.08022, 0.2384, 0.1714, 1.0, 0.08022, 0.2384, 0.1714, 1.0, 0.08022, 0.2384, 0.1714, 1.0, 0.08022, 0.2384, 0.1714, 1.0, 0.08022, 0.2384, 0.1714, 1.0, 0.08022, 0.2384, 0.1714, 1.0, 0.08022, 0.2384, 0.1714, 1.0, 0.08022, 0.2384, 0.1714, 1.0, 0.08022, 0.2384, 0.1714, 1.0, 0.08022, 0.2384, 0.1714, 1.0, 0.08022, 0.2384, 0.1714, 1.0, 0.08022, 0.2384, 0.1714, 1.0, 0.08022, 0.2384, 0.1714, 1.0, 0.08022, 0.2384, 0.1714, 1.0, 0.08022, 0.2384, 0.1714, 1.0, 0.08022, 0.2384, 0.1714, 1.0, 0.08022, 0.2384, 0.1714, 1.0, 0.08022, 0.2384, 0.1714, 1.0, 0.08022, 0.2384, 0.1714, 1.0, 0.08022, 0.2384, 0.1714, 1.0, 0.08022, 0.2384, 0.1714, 1.0])
me_cylinder_002.materials.append(mat_loot_vertex_palette)
me_cylinder_002.update()
me_cylinder_003 = bpy.data.meshes.new('Cylinder.003')
me_cylinder_003.from_pydata([(0.0, 0.009, -0.1453), (0.0, 0.009, 0.1453), (0.006364, 0.006364, -0.1453), (0.006364, 0.006364, 0.1453), (0.009, 0.0, -0.1453), (0.009, 0.0, 0.1453), (0.006364, -0.006364, -0.1453), (0.006364, -0.006364, 0.1453), (0.0, -0.009, -0.1453), (0.0, -0.009, 0.1453), (-0.006364, -0.006364, -0.1453), (-0.006364, -0.006364, 0.1453), (-0.009, 0.0, -0.1453), (-0.009, 0.0, 0.1453), (-0.006364, 0.006364, -0.1453), (-0.006364, 0.006364, 0.1453)], [], [(0, 1, 3, 2), (2, 3, 5, 4), (4, 5, 7, 6), (6, 7, 9, 8), (8, 9, 11, 10), (10, 11, 13, 12), (3, 1, 15, 13, 11, 9, 7, 5), (12, 13, 15, 14), (14, 15, 1, 0), (0, 2, 4, 6, 8, 10, 12, 14)])
_uv = me_cylinder_003.uv_layers.new(name='UVMap')
_uv.uv.foreach_set('vector', [1.0, 0.5, 1.0, 1.0, 0.875, 1.0, 0.875, 0.5, 0.875, 0.5, 0.875, 1.0, 0.75, 1.0, 0.75, 0.5, 0.75, 0.5, 0.75, 1.0, 0.625, 1.0, 0.625, 0.5, 0.625, 0.5, 0.625, 1.0, 0.5, 1.0, 0.5, 0.5, 0.5, 0.5, 0.5, 1.0, 0.375, 1.0, 0.375, 0.5, 0.375, 0.5, 0.375, 1.0, 0.25, 1.0, 0.25, 0.5, 0.4197, 0.4197, 0.25, 0.49, 0.08029, 0.4197, 0.01, 0.25, 0.08029, 0.08029, 0.25, 0.01, 0.4197, 0.08029, 0.49, 0.25, 0.25, 0.5, 0.25, 1.0, 0.125, 1.0, 0.125, 0.5, 0.125, 0.5, 0.125, 1.0, 0.0, 1.0, 0.0, 0.5, 0.75, 0.49, 0.9197, 0.4197, 0.99, 0.25, 0.9197, 0.08029, 0.75, 0.01, 0.5803, 0.08029, 0.51, 0.25, 0.5803, 0.4197])
_ca = me_cylinder_003.color_attributes.new('Color', 'BYTE_COLOR', 'CORNER')
_ca.data.foreach_set('color', [0.08022, 0.2384, 0.1714, 1.0, 0.08022, 0.2384, 0.1714, 1.0, 0.08022, 0.2384, 0.1714, 1.0, 0.08022, 0.2384, 0.1714, 1.0, 0.08022, 0.2384, 0.1714, 1.0, 0.08022, 0.2384, 0.1714, 1.0, 0.08022, 0.2384, 0.1714, 1.0, 0.08022, 0.2384, 0.1714, 1.0, 0.08022, 0.2384, 0.1714, 1.0, 0.08022, 0.2384, 0.1714, 1.0, 0.08022, 0.2384, 0.1714, 1.0, 0.08022, 0.2384, 0.1714, 1.0, 0.08022, 0.2384, 0.1714, 1.0, 0.08022, 0.2384, 0.1714, 1.0, 0.08022, 0.2384, 0.1714, 1.0, 0.08022, 0.2384, 0.1714, 1.0, 0.08022, 0.2384, 0.1714, 1.0, 0.08022, 0.2384, 0.1714, 1.0, 0.08022, 0.2384, 0.1714, 1.0, 0.08022, 0.2384, 0.1714, 1.0, 0.08022, 0.2384, 0.1714, 1.0, 0.08022, 0.2384, 0.1714, 1.0, 0.08022, 0.2384, 0.1714, 1.0, 0.08022, 0.2384, 0.1714, 1.0, 0.08022, 0.2384, 0.1714, 1.0, 0.08022, 0.2384, 0.1714, 1.0, 0.08022, 0.2384, 0.1714, 1.0, 0.08022, 0.2384, 0.1714, 1.0, 0.08022, 0.2384, 0.1714, 1.0, 0.08022, 0.2384, 0.1714, 1.0, 0.08022, 0.2384, 0.1714, 1.0, 0.08022, 0.2384, 0.1714, 1.0, 0.08022, 0.2384, 0.1714, 1.0, 0.08022, 0.2384, 0.1714, 1.0, 0.08022, 0.2384, 0.1714, 1.0, 0.08022, 0.2384, 0.1714, 1.0, 0.08022, 0.2384, 0.1714, 1.0, 0.08022, 0.2384, 0.1714, 1.0, 0.08022, 0.2384, 0.1714, 1.0, 0.08022, 0.2384, 0.1714, 1.0, 0.08022, 0.2384, 0.1714, 1.0, 0.08022, 0.2384, 0.1714, 1.0, 0.08022, 0.2384, 0.1714, 1.0, 0.08022, 0.2384, 0.1714, 1.0, 0.08022, 0.2384, 0.1714, 1.0, 0.08022, 0.2384, 0.1714, 1.0, 0.08022, 0.2384, 0.1714, 1.0, 0.08022, 0.2384, 0.1714, 1.0])
me_cylinder_003.materials.append(mat_loot_vertex_palette)
me_cylinder_003.update()
me_20_l = bpy.data.meshes.new('20 L')
me_20_l.from_pydata([(0.02264, 0.01528, 0.0), (0.01872, 0.01528, 0.0), (0.01872, -0.012, 0.0), (0.03496, -0.012, 0.0), (0.03496, -0.00848, 0.0), (0.02264, -0.00848, 0.0), (0.00344, 0.00164, 0.0), (-0.00536, 0.01564, 0.0), (-0.01416, 0.00164, 0.0), (-0.00536, -0.01236, 0.0), (-0.00048, 0.00164, 0.0), (-0.00536, -0.00864, 0.0), (-0.01024, 0.00164, 0.0), (-0.00536, 0.01192, 0.0), (-0.01672, -0.00828, 0.0), (-0.02716, -0.00828, 0.0), (-0.01868, 0.00712, 0.0), (-0.027, 0.01564, 0.0), (-0.03344, 0.01304, 0.0), (-0.03344, 0.00812, 0.0), (-0.02728, 0.0118, 0.0), (-0.0226, 0.00668, 0.0), (-0.02452, 0.00084, 0.0), (-0.034, -0.01172, 0.0), (-0.034, -0.012, 0.0), (-0.01672, -0.012, 0.0)], [], [(1, 2, 5), (5, 2, 3), (3, 4, 5), (1, 5, 0), (9, 11, 8), (12, 8, 11), (10, 6, 13), (7, 13, 6), (11, 9, 6), (6, 10, 11), (8, 12, 13), (13, 7, 8), (23, 24, 15), (20, 18, 19), (21, 22, 16), (15, 24, 25), (25, 14, 15), (21, 16, 20), (16, 17, 20), (18, 20, 17), (16, 22, 15), (23, 15, 22)])
_uv = me_20_l.uv_layers.new(name='UVMap')
_uv.uv.foreach_set('vector', [0.2, 0.0, 0.4, 0.0, 1.0, 0.0, 1.0, 0.0, 0.4, 0.0, 0.6, 0.0, 0.6, 0.0, 0.8, 0.0, 1.0, 0.0, 0.2, 0.0, 1.0, 0.0, 0.0, 0.0, 0.4286, 0.0, 0.7143, 0.0, 0.2857, 0.0, 0.8571, 0.0, 0.2857, 0.0, 0.7143, 0.0, 0.5714, 0.0, 0.0, 0.0, 1.0, 0.0, 0.1429, 0.0, 1.0, 0.0, 0.0, 0.0, 0.7143, 0.0, 0.4286, 0.0, 0.0, 0.0, 0.0, 0.0, 0.5714, 0.0, 0.7143, 0.0, 0.2857, 0.0, 0.8571, 0.0, 1.0, 0.0, 1.0, 0.0, 0.1429, 0.0, 0.2857, 0.0, 0.8182, 0.0, 0.9091, 0.0, 0.09091, 0.0, 0.5455, 0.0, 0.3636, 0.0, 0.4545, 0.0, 0.6364, 0.0, 0.7273, 0.0, 0.1818, 0.0, 0.09091, 0.0, 0.9091, 0.0, 1.0, 0.0, 1.0, 0.0, 0.0, 0.0, 0.09091, 0.0, 0.6364, 0.0, 0.1818, 0.0, 0.5455, 0.0, 0.1818, 0.0, 0.2727, 0.0, 0.5455, 0.0, 0.3636, 0.0, 0.5455, 0.0, 0.2727, 0.0, 0.1818, 0.0, 0.7273, 0.0, 0.09091, 0.0, 0.8182, 0.0, 0.09091, 0.0, 0.7273, 0.0])
_ca = me_20_l.color_attributes.new('Color', 'BYTE_COLOR', 'CORNER')
_ca.data.foreach_set('color', [0.7835, 0.7305, 0.5776, 1.0, 0.7835, 0.7305, 0.5776, 1.0, 0.7835, 0.7305, 0.5776, 1.0, 0.7835, 0.7305, 0.5776, 1.0, 0.7835, 0.7305, 0.5776, 1.0, 0.7835, 0.7305, 0.5776, 1.0, 0.7835, 0.7305, 0.5776, 1.0, 0.7835, 0.7305, 0.5776, 1.0, 0.7835, 0.7305, 0.5776, 1.0, 0.7835, 0.7305, 0.5776, 1.0, 0.7835, 0.7305, 0.5776, 1.0, 0.7835, 0.7305, 0.5776, 1.0, 0.7835, 0.7305, 0.5776, 1.0, 0.7835, 0.7305, 0.5776, 1.0, 0.7835, 0.7305, 0.5776, 1.0, 0.7835, 0.7305, 0.5776, 1.0, 0.7835, 0.7305, 0.5776, 1.0, 0.7835, 0.7305, 0.5776, 1.0, 0.7835, 0.7305, 0.5776, 1.0, 0.7835, 0.7305, 0.5776, 1.0, 0.7835, 0.7305, 0.5776, 1.0, 0.7835, 0.7305, 0.5776, 1.0, 0.7835, 0.7305, 0.5776, 1.0, 0.7835, 0.7305, 0.5776, 1.0, 0.7835, 0.7305, 0.5776, 1.0, 0.7835, 0.7305, 0.5776, 1.0, 0.7835, 0.7305, 0.5776, 1.0, 0.7835, 0.7305, 0.5776, 1.0, 0.7835, 0.7305, 0.5776, 1.0, 0.7835, 0.7305, 0.5776, 1.0, 0.7835, 0.7305, 0.5776, 1.0, 0.7835, 0.7305, 0.5776, 1.0, 0.7835, 0.7305, 0.5776, 1.0, 0.7835, 0.7305, 0.5776, 1.0, 0.7835, 0.7305, 0.5776, 1.0, 0.7835, 0.7305, 0.5776, 1.0, 0.7835, 0.7305, 0.5776, 1.0, 0.7835, 0.7305, 0.5776, 1.0, 0.7835, 0.7305, 0.5776, 1.0, 0.7835, 0.7305, 0.5776, 1.0, 0.7835, 0.7305, 0.5776, 1.0, 0.7835, 0.7305, 0.5776, 1.0, 0.7835, 0.7305, 0.5776, 1.0, 0.7835, 0.7305, 0.5776, 1.0, 0.7835, 0.7305, 0.5776, 1.0, 0.7835, 0.7305, 0.5776, 1.0, 0.7835, 0.7305, 0.5776, 1.0, 0.7835, 0.7305, 0.5776, 1.0, 0.7835, 0.7305, 0.5776, 1.0, 0.7835, 0.7305, 0.5776, 1.0, 0.7835, 0.7305, 0.5776, 1.0, 0.7835, 0.7305, 0.5776, 1.0, 0.7835, 0.7305, 0.5776, 1.0, 0.7835, 0.7305, 0.5776, 1.0, 0.7835, 0.7305, 0.5776, 1.0, 0.7835, 0.7305, 0.5776, 1.0, 0.7835, 0.7305, 0.5776, 1.0, 0.7835, 0.7305, 0.5776, 1.0, 0.7835, 0.7305, 0.5776, 1.0, 0.7835, 0.7305, 0.5776, 1.0, 0.7835, 0.7305, 0.5776, 1.0, 0.7835, 0.7305, 0.5776, 1.0, 0.7835, 0.7305, 0.5776, 1.0, 0.7835, 0.7305, 0.5776, 1.0, 0.7835, 0.7305, 0.5776, 1.0, 0.7835, 0.7305, 0.5776, 1.0])
me_20_l.materials.append(mat_loot_vertex_palette)
me_20_l.auto_texspace = False
me_20_l.update()

# ---- objects
ob_pressed_steel_tank = bpy.data.objects.new('pressed steel tank', me_cube_001)
ob_bottom_seam = bpy.data.objects.new('bottom seam', me_cube_002)
ob_handle_upright = bpy.data.objects.new('handle upright', me_cube_003)
ob_handle_upright_001 = bpy.data.objects.new('handle upright.001', me_cube_004)
ob_handle_grip = bpy.data.objects.new('handle grip', me_cube_005)
ob_filler_neck = bpy.data.objects.new('filler neck', me_cone)
ob_locking_cap = bpy.data.objects.new('locking cap', me_cone_001)
ob_pressed_diagonal = bpy.data.objects.new('pressed diagonal', me_cylinder)
ob_pressed_diagonal_001 = bpy.data.objects.new('pressed diagonal.001', me_cylinder_001)
ob_pressed_diagonal_002 = bpy.data.objects.new('pressed diagonal.002', me_cylinder_002)
ob_pressed_diagonal_003 = bpy.data.objects.new('pressed diagonal.003', me_cylinder_003)
ob_20_l = bpy.data.objects.new('20 L', me_20_l)

# ---- transforms, parenting, visibility, modifiers, constraints
ob_pressed_steel_tank.location = (0.0, 0.0, 0.195)
ob_bottom_seam.location = (0.0, 0.0, 0.025)
ob_handle_upright.location = (-0.065, 0.0, 0.44)
ob_handle_upright_001.location = (0.065, 0.0, 0.44)
ob_handle_grip.location = (0.0, 0.0, 0.479)
ob_filler_neck.location = (-0.105, 0.0, 0.405)
ob_locking_cap.location = (-0.105, 0.0, 0.429)
ob_pressed_diagonal.location = (0.0, 0.087, 0.205)
ob_pressed_diagonal.rotation_euler = (0.8584, 3.832e-08, 1.571)
ob_pressed_diagonal_001.location = (0.0, 0.087, 0.205)
ob_pressed_diagonal_001.rotation_euler = (2.283, -3.244e-09, 1.571)
ob_pressed_diagonal_002.location = (0.0, -0.087, 0.205)
ob_pressed_diagonal_002.rotation_euler = (0.8584, 3.832e-08, 1.571)
ob_pressed_diagonal_003.location = (0.0, -0.087, 0.205)
ob_pressed_diagonal_003.rotation_euler = (2.283, -3.244e-09, 1.571)
ob_20_l.location = (0.0, -0.088, 0.345)
ob_20_l.rotation_euler = (1.571, 0.0, 0.0)

# ---- collection membership
col_collection.objects.link(ob_pressed_steel_tank)
col_collection.objects.link(ob_bottom_seam)
col_collection.objects.link(ob_handle_upright)
col_collection.objects.link(ob_handle_upright_001)
col_collection.objects.link(ob_handle_grip)
col_collection.objects.link(ob_filler_neck)
col_collection.objects.link(ob_locking_cap)
col_collection.objects.link(ob_pressed_diagonal)
col_collection.objects.link(ob_pressed_diagonal_001)
col_collection.objects.link(ob_pressed_diagonal_002)
col_collection.objects.link(ob_pressed_diagonal_003)
col_collection.objects.link(ob_20_l)

# ---- scene / render settings (as saved in the file)
scene.frame_start = 1; scene.frame_end = 250; scene.frame_set(1)
scene.render.engine = 'BLENDER_EEVEE_NEXT'
scene.render.bake_bias = 0.0
scene.render.bake_samples = 0
scene.render.compositor_device = 'GPU'
scene.eevee.use_volume_custom_range = False
scene.eevee.fast_gi_thickness_near = 0.1
scene.eevee.fast_gi_thickness_far = 0.0
scene.eevee.ray_tracing_options.screen_trace_thickness = 0.1
bpy.context.view_layer.update()

# ---- added for rendering (the .blend has no active camera and no usable light): camera, sun
cam_auto = bpy.data.cameras.new('AutoCamera')
cam_auto.lens = 50.0
cam_auto.sensor_width = 36.0
cam_auto.clip_end = 1000.0
ob_auto_camera = bpy.data.objects.new('AutoCamera', cam_auto)
scene.collection.objects.link(ob_auto_camera)
ob_auto_camera.location = (0.573139, -0.687767, 0.703761)
ob_auto_camera.rotation_euler = (1.09748, -7.21219e-08, 0.694738)
scene.camera = ob_auto_camera
light_auto_sun = bpy.data.lights.new('AutoSun', 'SUN')
light_auto_sun.energy = 3.0
light_auto_sun.angle = 0.0523599
ob_auto_sun = bpy.data.objects.new('AutoSun', light_auto_sun)
scene.collection.objects.link(ob_auto_sun)
ob_auto_sun.rotation_euler = (0.872665, 0.174533, 0.523599)
bpy.context.view_layer.update()
